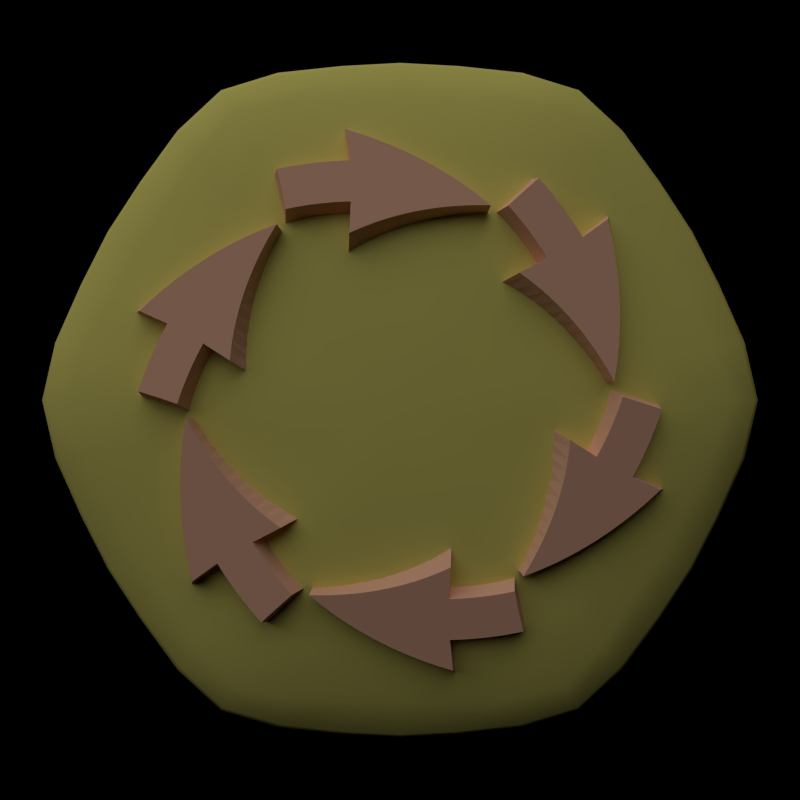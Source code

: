 # Source: hextile_spin.blend  (saved by Blender 2.69.0; exported with 4.5.12 LTS)
import bpy
from mathutils import Matrix  # noqa: F401  (used for matrix-valued properties, if any)

bpy.ops.wm.read_factory_settings(use_empty=True)
scene = bpy.context.scene
scene.name = 'Scene'

# ---- collections
col_collection_1 = bpy.data.collections.new('Collection 1'); scene.collection.children.link(col_collection_1)

# ---- materials (node trees are filled in below, after node groups)
mat_material_001 = bpy.data.materials.new('Material.001')
mat_material_001.alpha_threshold = 0.0
mat_material_001.diffuse_color = (0.04955, 0.04786, 0.04786, 1.0)
mat_material_001.roughness = 0.5
mat_material_001.line_color = (0.0, 0.0, 0.0, 1.0)
mat_material_002 = bpy.data.materials.new('Material.002')
mat_material_002.alpha_threshold = 0.0
mat_material_002.diffuse_color = (0.8288, 0.7539, 0.1928, 1.0)
mat_material_002.roughness = 0.5
mat_material_002.line_color = (0.0, 0.0, 0.0, 1.0)
mat_material = bpy.data.materials.new('Material')
mat_material.alpha_threshold = 0.0
mat_material.diffuse_color = (0.9551, 0.5401, 0.3671, 1.0)
mat_material.roughness = 0.5
mat_material.specular_intensity = 1.0
mat_material.line_color = (0.0, 0.0, 0.0, 1.0)

# ---- material node trees

# ---- cameras
cam_camera = bpy.data.cameras.new('Camera')
cam_camera.passepartout_alpha = 0.2
cam_camera.clip_end = 100.0
cam_camera.lens = 35.0
cam_camera.sensor_width = 32.0
cam_camera.sensor_height = 18.0
cam_camera.show_passepartout = False
cam_camera.show_safe_areas = True
cam_camera.dof.focus_distance = 0.0
cam_camera.dof.aperture_fstop = 128.0

# ---- lights
light_lamp = bpy.data.lights.new('Lamp', 'SUN')
light_lamp.transmission_factor = 0.0
light_lamp.angle = 1.571
light_lamp.energy = 1.0
light_lamp.shadow_buffer_clip_start = 0.5
light_lamp.shadow_soft_size = 1.0
light_lamp.shadow_cascade_max_distance = 1000.0
light_lamp.cycles.use_multiple_importance_sampling = False

# ---- meshes
me_sphere_002 = bpy.data.meshes.new('Sphere.002')
me_sphere_002.from_pydata([(1.51e-08, 7.55e-09, 1.5), (0.8785, 0.3197, 0.5), (0.7557, 0.275, 1.016), (0.4239, 0.1543, 1.368), (0.3456, 0.29, 1.368), (0.616, 0.5169, 1.016), (0.7161, 0.6009, 0.5), (0.4931, 0.8541, 0.5), (0.4365, 0.7561, 1.004), (0.2504, 0.4337, 1.367), (0.07833, 0.4442, 1.368), (0.1396, 0.7919, 1.016), (0.1623, 0.9206, 0.5), (-0.1623, 0.9206, 0.5), (-0.1396, 0.7919, 1.016), (-0.07833, 0.4442, 1.368), (-0.2504, 0.4337, 1.367), (-0.4365, 0.7561, 1.004), (-0.4931, 0.8541, 0.5), (-0.7161, 0.6009, 0.5), (-0.616, 0.5169, 1.016), (-0.3456, 0.29, 1.368), (-0.4239, 0.1543, 1.368), (-0.7557, 0.275, 1.016), (-0.8785, 0.3197, 0.5), (-0.9862, 1.272e-07, 0.5), (-0.873, 1.874e-07, 1.004), (-0.5008, 6.722e-08, 1.367), (-0.4239, -0.1543, 1.368), (-0.7557, -0.275, 1.016), (-0.8785, -0.3197, 0.5), (-0.7161, -0.6009, 0.5), (-0.616, -0.5169, 1.016), (-0.3456, -0.29, 1.368), (-0.2504, -0.4337, 1.367), (-0.4365, -0.7561, 1.004), (-0.4931, -0.8541, 0.5), (-0.1623, -0.9206, 0.5), (-0.1396, -0.7919, 1.016), (-0.07833, -0.4442, 1.368), (0.07833, -0.4442, 1.368), (0.1396, -0.7919, 1.016), (0.1623, -0.9206, 0.5), (0.4931, -0.8541, 0.5), (0.4365, -0.7561, 1.004), (0.2504, -0.4337, 1.367), (0.3456, -0.29, 1.368), (0.616, -0.5169, 1.016), (0.7161, -0.6009, 0.5), (0.8785, -0.3197, 0.5), (0.7557, -0.275, 1.016), (0.4239, -0.1543, 1.368), (0.5008, -1.417e-07, 1.367), (0.873, -2.032e-07, 1.004), (0.9862, -2.61e-07, 0.5), (0.8498, 0.3138, 0.7678), (0.6136, 0.2266, 1.217), (0.3852, 0.2224, 1.369), (0.5031, 0.4181, 1.217), (0.6906, 0.3987, 1.019), (0.6967, 0.5791, 0.7678), (0.8049, 0.4647, 0.5), (0.613, 0.7427, 0.5), (0.5335, 0.6482, 1.018), (0.4781, 0.8282, 0.7618), (0.2994, 0.3641, 1.373), (0.357, 0.6183, 1.212), (0.1657, 0.4413, 1.373), (0.1105, 0.6447, 1.217), (0.2946, 0.7861, 1.018), (0.1532, 0.8929, 0.7678), (0.3367, 0.9022, 0.5), (7.468e-08, 0.9294, 0.5), (8.959e-08, 0.7974, 1.019), (-0.1532, 0.8929, 0.7678), (4.49e-08, 0.4448, 1.369), (-0.1105, 0.6447, 1.217), (-0.1657, 0.4413, 1.373), (-0.357, 0.6183, 1.212), (-0.2946, 0.7861, 1.018), (-0.4781, 0.8282, 0.7618), (-0.3367, 0.9022, 0.5), (-0.613, 0.7427, 0.5), (-0.5335, 0.6482, 1.018), (-0.6967, 0.5791, 0.7678), (-0.2994, 0.3641, 1.373), (-0.5031, 0.4181, 1.217), (-0.3852, 0.2224, 1.369), (-0.6136, 0.2266, 1.217), (-0.6906, 0.3987, 1.019), (-0.8498, 0.3138, 0.7678), (-0.8049, 0.4647, 0.5), (-0.9497, 0.1595, 0.5), (-0.8281, 0.138, 1.018), (-0.9563, 1.532e-07, 0.7618), (-0.465, 0.07719, 1.373), (-0.7139, 1.276e-07, 1.212), (-0.465, -0.07719, 1.373), (-0.6136, -0.2266, 1.217), (-0.8281, -0.138, 1.018), (-0.8498, -0.3138, 0.7678), (-0.9497, -0.1595, 0.5), (-0.8049, -0.4647, 0.5), (-0.6906, -0.3987, 1.019), (-0.6967, -0.5791, 0.7678), (-0.3852, -0.2224, 1.369), (-0.5031, -0.4181, 1.217), (-0.2994, -0.3641, 1.373), (-0.357, -0.6183, 1.212), (-0.5335, -0.6482, 1.018), (-0.4781, -0.8282, 0.7618), (-0.613, -0.7427, 0.5), (-0.3367, -0.9022, 0.5), (-0.2946, -0.7861, 1.018), (-0.1532, -0.8929, 0.7678), (-0.1657, -0.4413, 1.373), (-0.1105, -0.6447, 1.217), (-8.91e-08, -0.4448, 1.369), (0.1105, -0.6447, 1.217), (-1.778e-07, -0.7974, 1.019), (0.1532, -0.8929, 0.7678), (-2.073e-07, -0.9294, 0.5), (0.3367, -0.9022, 0.5), (0.2946, -0.7861, 1.018), (0.4781, -0.8282, 0.7618), (0.1657, -0.4413, 1.373), (0.357, -0.6183, 1.212), (0.2994, -0.3641, 1.373), (0.5031, -0.4181, 1.217), (0.5335, -0.6482, 1.018), (0.6967, -0.5791, 0.7678), (0.613, -0.7427, 0.5), (0.8049, -0.4647, 0.5), (0.6906, -0.3987, 1.019), (0.8498, -0.3138, 0.7678), (0.3852, -0.2224, 1.369), (0.6136, -0.2266, 1.217), (0.465, -0.07719, 1.373), (0.7139, -1.726e-07, 1.212), (0.8281, -0.138, 1.018), (0.9563, -2.324e-07, 0.7618), (0.9497, -0.1595, 0.5), (0.259, -6.711e-08, 1.469), (0.2197, -0.0811, 1.468), (0.1801, -0.1497, 1.468), (0.1295, -0.2243, 1.469), (0.03959, -0.2308, 1.468), (-0.03959, -0.2308, 1.468), (-0.1295, -0.2243, 1.469), (-0.1801, -0.1497, 1.468), (-0.2197, -0.0811, 1.468), (-0.259, 3.739e-08, 1.469), (-0.2197, 0.0811, 1.468), (-0.1801, 0.1497, 1.468), (-0.1295, 0.2243, 1.469), (-0.03959, 0.2308, 1.468), (0.03959, 0.2308, 1.468), (0.1295, 0.2243, 1.469), (0.1801, 0.1497, 1.468), (0.2197, 0.0811, 1.468), (0.465, 0.07719, 1.373), (0.8281, 0.138, 1.018), (0.9497, 0.1595, 0.5), (0.9188, 0.1554, 0.7669), (0.6715, 0.1135, 1.223), (0.5604, 0.3235, 1.219), (0.7799, 0.4503, 0.7699), (0.594, 0.718, 0.7669), (0.4341, 0.5248, 1.223), (0.2374, 0.6383, 1.223), (0.3248, 0.8734, 0.7669), (8.958e-08, 0.9005, 0.7699), (5.98e-08, 0.647, 1.219), (-0.2374, 0.6383, 1.223), (-0.3248, 0.8734, 0.7669), (-0.594, 0.718, 0.7669), (-0.4341, 0.5248, 1.223), (-0.5604, 0.3235, 1.219), (-0.7799, 0.4503, 0.7699), (-0.9188, 0.1554, 0.7669), (-0.6715, 0.1135, 1.223), (-0.6715, -0.1135, 1.223), (-0.9188, -0.1554, 0.7669), (-0.7799, -0.4503, 0.7699), (-0.5604, -0.3235, 1.219), (-0.4341, -0.5248, 1.223), (-0.594, -0.718, 0.7669), (-0.3248, -0.8734, 0.7669), (-0.2374, -0.6383, 1.223), (-1.339e-07, -0.647, 1.219), (-1.786e-07, -0.9005, 0.7699), (0.3248, -0.8734, 0.7669), (0.2374, -0.6383, 1.223), (0.4341, -0.5248, 1.223), (0.594, -0.718, 0.7669), (0.7799, -0.4503, 0.7699), (0.5604, -0.3235, 1.219), (0.6715, -0.1135, 1.223), (0.9188, -0.1554, 0.7669), (0.6715, -0.1135, -1.223), (0.9188, -0.1554, -0.7669), (0.7799, -0.4503, -0.7699), (0.5604, -0.3235, -1.219), (0.4341, -0.5248, -1.223), (0.594, -0.718, -0.7669), (0.3248, -0.8734, -0.7669), (0.2374, -0.6383, -1.223), (-1.785e-07, -0.647, -1.219), (-2.227e-07, -0.9005, -0.7699), (-0.3248, -0.8734, -0.7669), (-0.2374, -0.6383, -1.223), (-0.4341, -0.5248, -1.223), (-0.594, -0.718, -0.7669), (-0.7799, -0.4503, -0.7699), (-0.5604, -0.3235, -1.219), (-0.6715, -0.1135, -1.223), (-0.9188, -0.1554, -0.7669), (-0.9188, 0.1554, -0.7669), (-0.6715, 0.1135, -1.223), (-0.5604, 0.3235, -1.219), (-0.7799, 0.4503, -0.7699), (-0.594, 0.718, -0.7669), (-0.4341, 0.5248, -1.223), (-0.2374, 0.6383, -1.223), (-0.3248, 0.8734, -0.7669), (2.959e-08, 0.9005, -0.7699), (3.705e-08, 0.647, -1.219), (0.2374, 0.6383, -1.223), (0.3248, 0.8734, -0.7669), (0.594, 0.718, -0.7669), (0.4341, 0.5248, -1.223), (0.5604, 0.3235, -1.219), (0.7799, 0.4503, -0.7699), (0.9188, 0.1554, -0.7669), (0.6715, 0.1135, -1.223), (0.465, 0.07719, -1.373), (0.2197, 0.0811, -1.468), (0.8281, 0.138, -1.018), (0.9497, 0.1595, -0.5), (0.1801, 0.1497, -1.468), (0.1295, 0.2243, -1.469), (0.03959, 0.2308, -1.468), (-0.03959, 0.2308, -1.468), (-0.1295, 0.2243, -1.469), (-0.1801, 0.1497, -1.468), (-0.2197, 0.0811, -1.468), (-0.259, 1.139e-08, -1.469), (-0.1801, -0.1497, -1.468), (-0.1295, -0.2243, -1.469), (-0.03959, -0.2308, -1.468), (0.03959, -0.2308, -1.468), (0.1295, -0.2243, -1.469), (0.1801, -0.1497, -1.468), (0.2197, -0.0811, -1.468), (0.259, -1.23e-07, -1.469), (0.465, -0.07719, -1.373), (0.7139, -2.025e-07, -1.212), (0.8281, -0.138, -1.018), (0.9563, -2.485e-07, -0.7618), (0.9497, -0.1595, -0.5), (0.8498, -0.3138, -0.7678), (0.8049, -0.4647, -0.5), (0.6136, -0.2266, -1.217), (0.6906, -0.3987, -1.019), (0.3852, -0.2224, -1.369), (0.2994, -0.3641, -1.373), (0.5031, -0.4181, -1.217), (0.5335, -0.6482, -1.018), (0.6967, -0.5791, -0.7678), (0.613, -0.7427, -0.5), (0.4781, -0.8282, -0.7618), (0.3367, -0.9022, -0.5), (0.357, -0.6183, -1.212), (0.2946, -0.7861, -1.018), (0.1657, -0.4413, -1.373), (-1.343e-07, -0.4448, -1.369), (0.1105, -0.6447, -1.217), (-2.229e-07, -0.7974, -1.019), (0.1532, -0.8929, -0.7678), (-2.375e-07, -0.9294, -0.5), (-0.1532, -0.8929, -0.7678), (-0.3367, -0.9022, -0.5), (-0.1105, -0.6447, -1.217), (-0.2946, -0.7861, -1.018), (-0.1657, -0.4413, -1.373), (-0.2994, -0.3641, -1.373), (-0.357, -0.6183, -1.212), (-0.5335, -0.6482, -1.018), (-0.4781, -0.8282, -0.7618), (-0.613, -0.7427, -0.5), (-0.6967, -0.5791, -0.7678), (-0.8049, -0.4647, -0.5), (-0.5031, -0.4181, -1.217), (-0.6906, -0.3987, -1.019), (-0.3852, -0.2224, -1.369), (-0.2197, -0.0811, -1.468), (-0.465, -0.07719, -1.373), (-0.6136, -0.2266, -1.217), (-0.8281, -0.138, -1.018), (-0.8498, -0.3138, -0.7678), (-0.9497, -0.1595, -0.5), (-0.9563, 1.242e-07, -0.7618), (-0.9497, 0.1595, -0.5), (-0.7139, 1.122e-07, -1.212), (-0.8281, 0.138, -1.018), (-0.465, 0.07719, -1.373), (-0.3852, 0.2224, -1.369), (-0.6136, 0.2266, -1.217), (-0.6906, 0.3987, -1.019), (-0.8498, 0.3138, -0.7678), (-0.8049, 0.4647, -0.5), (-0.6967, 0.5791, -0.7678), (-0.613, 0.7427, -0.5), (-0.5031, 0.4181, -1.217), (-0.5335, 0.6482, -1.018), (-0.2994, 0.3641, -1.373), (-0.1657, 0.4413, -1.373), (-0.357, 0.6183, -1.212), (-0.2946, 0.7861, -1.018), (-0.4781, 0.8282, -0.7618), (-0.3367, 0.9022, -0.5), (-0.1532, 0.8929, -0.7678), (4.448e-08, 0.9294, -0.5), (-0.1105, 0.6447, -1.217), (2.959e-08, 0.7974, -1.019), (3.705e-08, 0.4448, -1.369), (0.1657, 0.4413, -1.373), (0.1105, 0.6447, -1.217), (0.2946, 0.7861, -1.018), (0.1532, 0.8929, -0.7678), (0.3367, 0.9022, -0.5), (0.4781, 0.8282, -0.7618), (0.613, 0.7427, -0.5), (0.357, 0.6183, -1.212), (0.5335, 0.6482, -1.018), (0.2994, 0.3641, -1.373), (0.3852, 0.2224, -1.369), (0.5031, 0.4181, -1.217), (0.6906, 0.3987, -1.019), (0.6967, 0.5791, -0.7678), (0.8049, 0.4647, -0.5), (0.8498, 0.3138, -0.7678), (0.6136, 0.2266, -1.217), (0.5008, -1.867e-07, -1.367), (0.873, -2.183e-07, -1.004), (0.9862, -2.761e-07, -0.5), (0.8785, -0.3197, -0.5), (0.7557, -0.275, -1.016), (0.4239, -0.1543, -1.368), (0.3456, -0.29, -1.368), (0.616, -0.5169, -1.016), (0.7161, -0.6009, -0.5), (0.4931, -0.8541, -0.5), (0.4365, -0.7561, -1.004), (0.2504, -0.4337, -1.367), (0.07833, -0.4442, -1.368), (0.1396, -0.7919, -1.016), (0.1623, -0.9206, -0.5), (-0.1623, -0.9206, -0.5), (-0.1396, -0.7919, -1.016), (-0.07833, -0.4442, -1.368), (-0.2504, -0.4337, -1.367), (-0.4365, -0.7561, -1.004), (-0.4931, -0.8541, -0.5), (-0.7161, -0.6009, -0.5), (-0.616, -0.5169, -1.016), (-0.3456, -0.29, -1.368), (-1.57e-07, -5.919e-08, -1.5), (-0.4239, -0.1543, -1.368), (-0.7557, -0.275, -1.016), (-0.8785, -0.3197, -0.5), (-0.9862, 1.121e-07, -0.5), (-0.873, 1.423e-07, -1.004), (-0.5008, 8.197e-08, -1.367), (-0.4239, 0.1543, -1.368), (-0.7557, 0.275, -1.016), (-0.8785, 0.3197, -0.5), (-0.7161, 0.6009, -0.5), (-0.616, 0.5169, -1.016), (-0.3456, 0.29, -1.368), (-0.2504, 0.4337, -1.367), (-0.4365, 0.7561, -1.004), (-0.4931, 0.8541, -0.5), (-0.1623, 0.9206, -0.5), (-0.1396, 0.7919, -1.016), (-0.07833, 0.4442, -1.368), (0.07833, 0.4442, -1.368), (0.1396, 0.7919, -1.016), (0.1623, 0.9206, -0.5), (0.4931, 0.8541, -0.5), (0.4365, 0.7561, -1.004), (0.2504, 0.4337, -1.367), (0.3456, 0.29, -1.368), (0.616, 0.5169, -1.016), (0.7161, 0.6009, -0.5), (0.8785, 0.3197, -0.5), (0.7557, 0.275, -1.016), (0.4239, 0.1543, -1.368), (0.8785, 0.3197, 0.0), (0.8049, 0.4647, 0.0), (0.7161, 0.6009, 0.0), (0.3367, 0.9022, 0.0), (-0.8049, 0.4647, 0.0), (-0.8785, 0.3197, 0.0), (-0.9497, 0.1595, 0.0), (-0.9862, 1.196e-07, 0.0), (-0.9497, -0.1595, 0.0), (-0.8785, -0.3197, 0.0), (-0.8049, -0.4647, 0.0), (-0.4931, -0.8541, 0.0), (-0.3367, -0.9022, 0.0), (-2.224e-07, -0.9294, 0.0), (0.1623, -0.9206, 0.0), (0.3367, -0.9022, 0.0), (0.4931, -0.8541, 0.0), (0.8049, -0.4647, 0.0), (0.8785, -0.3197, 0.0), (0.9497, -0.1595, 0.0), (0.9862, -2.686e-07, 0.0), (0.9497, 0.1595, 0.0), (0.7161, -0.6009, 0.0), (0.613, -0.7427, 0.0), (-0.1623, -0.9206, 0.0), (-0.613, -0.7427, 0.0), (-0.7161, -0.6009, 0.0), (-0.7161, 0.6009, 0.0), (-0.613, 0.7427, 0.0), (-0.4931, 0.8541, 0.0), (-0.3367, 0.9022, 0.0), (-0.1623, 0.9206, 0.0), (5.958e-08, 0.9294, 0.0), (0.1623, 0.9206, 0.0), (0.4931, 0.8541, 0.0), (0.613, 0.7427, 0.0)], [], [(162, 1, 55, 163), (54, 162, 163, 140), (163, 55, 2, 161), (140, 163, 161, 53), (161, 2, 56, 164), (53, 161, 164, 138), (164, 56, 3, 160), (138, 164, 160, 52), (160, 3, 159), (159, 142, 160), (52, 160, 142), (159, 0, 142), (57, 4, 158), (158, 159, 57), (3, 57, 159), (158, 0, 159), (59, 5, 58, 165), (2, 59, 165, 56), (165, 58, 4, 57), (56, 165, 57, 3), (61, 6, 60, 166), (1, 61, 166, 55), (166, 60, 5, 59), (55, 166, 59, 2), (62, 7, 64, 167), (6, 62, 167, 60), (167, 64, 8, 63), (60, 167, 63, 5), (63, 8, 66, 168), (5, 63, 168, 58), (168, 66, 9, 65), (58, 168, 65, 4), (65, 9, 157), (157, 158, 65), (4, 65, 158), (157, 0, 158), (67, 10, 156), (156, 157, 67), (9, 67, 157), (156, 0, 157), (69, 11, 68, 169), (8, 69, 169, 66), (169, 68, 10, 67), (66, 169, 67, 9), (71, 12, 70, 170), (7, 71, 170, 64), (170, 70, 11, 69), (64, 170, 69, 8), (72, 13, 74, 171), (12, 72, 171, 70), (171, 74, 14, 73), (70, 171, 73, 11), (73, 14, 76, 172), (11, 73, 172, 68), (172, 76, 15, 75), (68, 172, 75, 10), (75, 15, 155), (155, 156, 75), (10, 75, 156), (155, 0, 156), (77, 16, 154), (154, 155, 77), (15, 77, 155), (154, 0, 155), (79, 17, 78, 173), (14, 79, 173, 76), (173, 78, 16, 77), (76, 173, 77, 15), (81, 18, 80, 174), (13, 81, 174, 74), (174, 80, 17, 79), (74, 174, 79, 14), (82, 19, 84, 175), (18, 82, 175, 80), (175, 84, 20, 83), (80, 175, 83, 17), (83, 20, 86, 176), (17, 83, 176, 78), (176, 86, 21, 85), (78, 176, 85, 16), (85, 21, 153), (153, 154, 85), (16, 85, 154), (153, 0, 154), (87, 22, 152), (152, 153, 87), (21, 87, 153), (152, 0, 153), (89, 23, 88, 177), (20, 89, 177, 86), (177, 88, 22, 87), (86, 177, 87, 21), (91, 24, 90, 178), (19, 91, 178, 84), (178, 90, 23, 89), (84, 178, 89, 20), (92, 25, 94, 179), (24, 92, 179, 90), (179, 94, 26, 93), (90, 179, 93, 23), (93, 26, 96, 180), (23, 93, 180, 88), (180, 96, 27, 95), (88, 180, 95, 22), (95, 27, 151), (151, 152, 95), (22, 95, 152), (151, 0, 152), (97, 28, 150), (150, 151, 97), (27, 97, 151), (150, 0, 151), (99, 29, 98, 181), (26, 99, 181, 96), (181, 98, 28, 97), (96, 181, 97, 27), (101, 30, 100, 182), (25, 101, 182, 94), (182, 100, 29, 99), (94, 182, 99, 26), (102, 31, 104, 183), (30, 102, 183, 100), (183, 104, 32, 103), (100, 183, 103, 29), (103, 32, 106, 184), (29, 103, 184, 98), (184, 106, 33, 105), (98, 184, 105, 28), (105, 33, 149), (149, 150, 105), (28, 105, 150), (149, 0, 150), (107, 34, 148), (148, 149, 107), (33, 107, 149), (148, 0, 149), (109, 35, 108, 185), (32, 109, 185, 106), (185, 108, 34, 107), (106, 185, 107, 33), (111, 36, 110, 186), (31, 111, 186, 104), (186, 110, 35, 109), (104, 186, 109, 32), (112, 37, 114, 187), (36, 112, 187, 110), (187, 114, 38, 113), (110, 187, 113, 35), (113, 38, 116, 188), (35, 113, 188, 108), (188, 116, 39, 115), (108, 188, 115, 34), (115, 39, 147), (147, 148, 115), (34, 115, 148), (147, 0, 148), (117, 40, 146), (146, 147, 117), (39, 117, 147), (146, 0, 147), (119, 41, 118, 189), (38, 119, 189, 116), (189, 118, 40, 117), (116, 189, 117, 39), (121, 42, 120, 190), (37, 121, 190, 114), (190, 120, 41, 119), (114, 190, 119, 38), (122, 43, 124, 191), (42, 122, 191, 120), (191, 124, 44, 123), (120, 191, 123, 41), (123, 44, 126, 192), (41, 123, 192, 118), (192, 126, 45, 125), (118, 192, 125, 40), (125, 45, 145), (145, 146, 125), (40, 125, 146), (145, 0, 146), (127, 46, 144), (144, 145, 127), (45, 127, 145), (144, 0, 145), (129, 47, 128, 193), (44, 129, 193, 126), (193, 128, 46, 127), (126, 193, 127, 45), (131, 48, 130, 194), (43, 131, 194, 124), (194, 130, 47, 129), (124, 194, 129, 44), (132, 49, 134, 195), (48, 132, 195, 130), (195, 134, 50, 133), (130, 195, 133, 47), (133, 50, 136, 196), (47, 133, 196, 128), (196, 136, 51, 135), (128, 196, 135, 46), (135, 51, 143), (143, 144, 135), (46, 135, 144), (143, 0, 144), (137, 52, 142), (142, 143, 137), (51, 137, 143), (142, 0, 143), (139, 53, 138, 197), (50, 139, 197, 136), (197, 138, 52, 137), (136, 197, 137, 51), (141, 54, 140, 198), (49, 141, 198, 134), (198, 140, 53, 139), (134, 198, 139, 50), (255, 254, 343), (348, 253, 255), (254, 255, 253), (253, 367, 254), (262, 199, 257, 347), (199, 256, 344, 257), (348, 255, 199, 262), (255, 343, 256, 199), (260, 200, 259, 346), (200, 258, 345, 259), (347, 257, 200, 260), (257, 344, 258, 200), (268, 201, 261, 351), (201, 260, 346, 261), (350, 263, 201, 268), (263, 347, 260, 201), (266, 202, 263, 350), (202, 262, 347, 263), (349, 264, 202, 266), (264, 348, 262, 202), (264, 253, 348), (349, 252, 264), (253, 264, 252), (252, 367, 253), (265, 252, 349), (354, 251, 265), (252, 265, 251), (251, 367, 252), (272, 203, 267, 353), (203, 266, 350, 267), (354, 265, 203, 272), (265, 349, 266, 203), (270, 204, 269, 352), (204, 268, 351, 269), (353, 267, 204, 270), (267, 350, 268, 204), (278, 205, 271, 357), (205, 270, 352, 271), (356, 273, 205, 278), (273, 353, 270, 205), (276, 206, 273, 356), (206, 272, 353, 273), (355, 274, 206, 276), (274, 354, 272, 206), (274, 251, 354), (355, 250, 274), (251, 274, 250), (250, 367, 251), (275, 250, 355), (360, 249, 275), (250, 275, 249), (249, 367, 250), (282, 207, 277, 359), (207, 276, 356, 277), (360, 275, 207, 282), (275, 355, 276, 207), (280, 208, 279, 358), (208, 278, 357, 279), (359, 277, 208, 280), (277, 356, 278, 208), (288, 209, 281, 363), (209, 280, 358, 281), (362, 283, 209, 288), (283, 359, 280, 209), (286, 210, 283, 362), (210, 282, 359, 283), (361, 284, 210, 286), (284, 360, 282, 210), (284, 249, 360), (361, 248, 284), (249, 284, 248), (248, 367, 249), (285, 248, 361), (366, 247, 285), (248, 285, 247), (247, 367, 248), (292, 211, 287, 365), (211, 286, 362, 287), (366, 285, 211, 292), (285, 361, 286, 211), (290, 212, 289, 364), (212, 288, 363, 289), (365, 287, 212, 290), (287, 362, 288, 212), (299, 213, 291, 370), (213, 290, 364, 291), (369, 293, 213, 299), (293, 365, 290, 213), (297, 214, 293, 369), (214, 292, 365, 293), (368, 294, 214, 297), (294, 366, 292, 214), (294, 247, 366), (368, 295, 294), (247, 294, 295), (295, 367, 247), (296, 295, 368), (373, 246, 296), (295, 296, 246), (246, 367, 295), (303, 215, 298, 372), (215, 297, 369, 298), (373, 296, 215, 303), (296, 368, 297, 215), (301, 216, 300, 371), (216, 299, 370, 300), (372, 298, 216, 301), (298, 369, 299, 216), (309, 217, 302, 376), (217, 301, 371, 302), (375, 304, 217, 309), (304, 372, 301, 217), (307, 218, 304, 375), (218, 303, 372, 304), (374, 305, 218, 307), (305, 373, 303, 218), (305, 246, 373), (374, 245, 305), (246, 305, 245), (245, 367, 246), (306, 245, 374), (379, 244, 306), (245, 306, 244), (244, 367, 245), (313, 219, 308, 378), (219, 307, 375, 308), (379, 306, 219, 313), (306, 374, 307, 219), (311, 220, 310, 377), (220, 309, 376, 310), (378, 308, 220, 311), (308, 375, 309, 220), (319, 221, 312, 382), (221, 311, 377, 312), (381, 314, 221, 319), (314, 378, 311, 221), (317, 222, 314, 381), (222, 313, 378, 314), (380, 315, 222, 317), (315, 379, 313, 222), (315, 244, 379), (380, 243, 315), (244, 315, 243), (243, 367, 244), (316, 243, 380), (385, 242, 316), (243, 316, 242), (242, 367, 243), (323, 223, 318, 384), (223, 317, 381, 318), (385, 316, 223, 323), (316, 380, 317, 223), (321, 224, 320, 383), (224, 319, 382, 320), (384, 318, 224, 321), (318, 381, 319, 224), (329, 225, 322, 388), (225, 321, 383, 322), (387, 324, 225, 329), (324, 384, 321, 225), (327, 226, 324, 387), (226, 323, 384, 324), (386, 325, 226, 327), (325, 385, 323, 226), (325, 242, 385), (386, 241, 325), (242, 325, 241), (241, 367, 242), (326, 241, 386), (391, 240, 326), (241, 326, 240), (240, 367, 241), (333, 227, 328, 390), (227, 327, 387, 328), (391, 326, 227, 333), (326, 386, 327, 227), (331, 228, 330, 389), (228, 329, 388, 330), (390, 328, 228, 331), (328, 387, 329, 228), (339, 229, 332, 394), (229, 331, 389, 332), (393, 334, 229, 339), (334, 390, 331, 229), (337, 230, 334, 393), (230, 333, 390, 334), (392, 335, 230, 337), (335, 391, 333, 230), (335, 240, 391), (392, 239, 335), (240, 335, 239), (239, 367, 240), (336, 239, 392), (397, 236, 336), (239, 336, 236), (236, 367, 239), (342, 231, 338, 396), (231, 337, 393, 338), (397, 336, 231, 342), (336, 392, 337, 231), (341, 232, 340, 395), (232, 339, 394, 340), (396, 338, 232, 341), (338, 393, 339, 232), (258, 233, 238, 345), (233, 341, 395, 238), (344, 237, 233, 258), (237, 396, 341, 233), (256, 234, 237, 344), (234, 342, 396, 237), (343, 235, 234, 256), (235, 397, 342, 234), (235, 236, 397), (343, 254, 235), (236, 235, 254), (254, 367, 236), (61, 1, 398, 399), (6, 61, 399, 400), (62, 6, 400, 433), (7, 62, 433, 432), (71, 7, 432, 401), (12, 71, 401, 431), (72, 12, 431, 430), (13, 72, 430, 429), (81, 13, 429, 428), (18, 81, 428, 427), (82, 18, 427, 426), (19, 82, 426, 425), (91, 19, 425, 402), (24, 91, 402, 403), (92, 24, 403, 404), (25, 92, 404, 405), (101, 25, 405, 406), (30, 101, 406, 407), (102, 30, 407, 408), (31, 102, 408, 424), (111, 31, 424, 423), (36, 111, 423, 409), (112, 36, 409, 410), (37, 112, 410, 422), (121, 37, 422, 411), (42, 121, 411, 412), (122, 42, 412, 413), (43, 122, 413, 414), (131, 43, 414, 421), (48, 131, 421, 420), (132, 48, 420, 415), (49, 132, 415, 416), (141, 49, 416, 417), (54, 141, 417, 418), (1, 162, 419, 398), (162, 54, 418, 419), (345, 238, 419, 418), (238, 395, 398, 419), (259, 345, 418, 417), (346, 259, 417, 416), (261, 346, 416, 415), (351, 261, 415, 420), (269, 351, 420, 421), (352, 269, 421, 414), (271, 352, 414, 413), (357, 271, 413, 412), (279, 357, 412, 411), (358, 279, 411, 422), (281, 358, 422, 410), (363, 281, 410, 409), (289, 363, 409, 423), (364, 289, 423, 424), (291, 364, 424, 408), (370, 291, 408, 407), (300, 370, 407, 406), (371, 300, 406, 405), (302, 371, 405, 404), (376, 302, 404, 403), (310, 376, 403, 402), (377, 310, 402, 425), (312, 377, 425, 426), (382, 312, 426, 427), (320, 382, 427, 428), (383, 320, 428, 429), (322, 383, 429, 430), (388, 322, 430, 431), (330, 388, 431, 401), (389, 330, 401, 432), (332, 389, 432, 433), (394, 332, 433, 400), (340, 394, 400, 399), (395, 340, 399, 398)])
me_sphere_002.polygons.foreach_set('use_smooth', [True] * 504)
me_sphere_002.polygons.foreach_set('material_index', [1, 1, 1, 1, 1, 1, 1, 1, 1, 1, 1, 1, 1, 1, 1, 1, 1, 1, 1, 1, 1, 1, 1, 1, 1, 1, 1, 1, 1, 1, 1, 1, 1, 1, 1, 1, 1, 1, 1, 1, 1, 1, 1, 1, 1, 1, 1, 1, 1, 1, 1, 1, 1, 1, 1, 1, 1, 1, 1, 1, 1, 1, 1, 1, 1, 1, 1, 1, 1, 1, 1, 1, 1, 1, 1, 1, 1, 1, 1, 1, 1, 1, 1, 1, 1, 1, 1, 1, 1, 1, 1, 1, 1, 1, 1, 1, 1, 1, 1, 1, 1, 1, 1, 1, 1, 1, 1, 1, 1, 1, 1, 1, 1, 1, 1, 1, 1, 1, 1, 1, 1, 1, 1, 1, 1, 1, 1, 1, 1, 1, 1, 1, 1, 1, 1, 1, 1, 1, 1, 1, 1, 1, 1, 1, 1, 1, 1, 1, 1, 1, 1, 1, 1, 1, 1, 1, 1, 1, 1, 1, 1, 1, 1, 1, 1, 1, 1, 1, 1, 1, 1, 1, 1, 1, 1, 1, 1, 1, 1, 1, 1, 1, 1, 1, 1, 1, 1, 1, 1, 1, 1, 1, 1, 1, 1, 1, 1, 1, 1, 1, 1, 1, 1, 1, 1, 1, 1, 1, 1, 1, 1, 1, 1, 1, 1, 1, 0, 0, 0, 0, 0, 0, 0, 0, 0, 0, 0, 0, 0, 0, 0, 0, 0, 0, 0, 0, 0, 0, 0, 0, 0, 0, 0, 0, 0, 0, 0, 0, 0, 0, 0, 0, 0, 0, 0, 0, 0, 0, 0, 0, 0, 0, 0, 0, 0, 0, 0, 0, 0, 0, 0, 0, 0, 0, 0, 0, 0, 0, 0, 0, 0, 0, 0, 0, 0, 0, 0, 0, 0, 0, 0, 0, 0, 0, 0, 0, 0, 0, 0, 0, 0, 0, 0, 0, 0, 0, 0, 0, 0, 0, 0, 0, 0, 0, 0, 0, 0, 0, 0, 0, 0, 0, 0, 0, 0, 0, 0, 0, 0, 0, 0, 0, 0, 0, 0, 0, 0, 0, 0, 0, 0, 0, 0, 0, 0, 0, 0, 0, 0, 0, 0, 0, 0, 0, 0, 0, 0, 0, 0, 0, 0, 0, 0, 0, 0, 0, 0, 0, 0, 0, 0, 0, 0, 0, 0, 0, 0, 0, 0, 0, 0, 0, 0, 0, 0, 0, 0, 0, 0, 0, 0, 0, 0, 0, 0, 0, 0, 0, 0, 0, 0, 0, 0, 0, 0, 0, 0, 0, 0, 0, 0, 0, 0, 0, 0, 0, 0, 0, 0, 0, 0, 0, 0, 0, 0, 0, 0, 0, 0, 0, 0, 0, 1, 1, 1, 1, 1, 1, 1, 1, 1, 1, 1, 1, 1, 1, 1, 1, 1, 1, 1, 1, 1, 1, 1, 1, 1, 1, 1, 1, 1, 1, 1, 1, 1, 1, 1, 1, 0, 0, 0, 0, 0, 0, 0, 0, 0, 0, 0, 0, 0, 0, 0, 0, 0, 0, 0, 0, 0, 0, 0, 0, 0, 0, 0, 0, 0, 0, 0, 0, 0, 0, 0, 0])
me_sphere_002.materials.append(mat_material_001)
me_sphere_002.materials.append(mat_material_002)
me_sphere_002.use_remesh_preserve_volume = False
me_sphere_002.use_remesh_preserve_attributes = False
me_sphere_002.use_mirror_vertex_groups = False
me_sphere_002.update()
me_cube_016 = bpy.data.meshes.new('Cube.016')
me_cube_016.from_pydata([(-0.05858, -0.3258, -0.3774), (-0.3154, -0.3258, -0.7491), (0.3809, -0.3258, -0.1827), (0.9968, -0.3258, 0.7023), (0.6365, -0.3258, 0.2729), (0.4951, -0.3258, 0.04654), (0.2934, -0.3258, -0.4113), (-0.195, -0.3258, -0.5607), (0.8043, -0.3258, 0.4927), (0.4346, -0.3258, -0.06794), (0.3338, -0.3258, -0.2973), (-0.2573, -0.3258, -0.6543), (0.8976, -0.3258, 0.599), (0.5624, -0.3258, 0.1603), (0.01562, -0.3258, -0.2884), (-0.1288, -0.3258, -0.4683), (0.7171, -0.3258, 0.3839), (0.4069, -0.3258, -0.1253), (0.3565, -0.3258, -0.24), (-0.2868, -0.3258, -0.7016), (0.9465, -0.3258, 0.6511), (0.5986, -0.3258, 0.2168), (-0.02197, -0.3258, -0.3326), (-0.0942, -0.3258, -0.4226), (0.676, -0.3258, 0.3286), (0.464, -0.3258, -0.01064), (0.3128, -0.3258, -0.3544), (-0.2267, -0.3258, -0.6074), (0.8502, -0.3258, 0.5462), (0.5279, -0.3258, 0.1035), (0.05418, -0.3258, -0.2446), (-0.1624, -0.3258, -0.5143), (0.7599, -0.3258, 0.4386), (0.2756, -0.3258, -0.4679), (-0.4916, -0.3258, -0.641), (-0.3809, -0.3258, -0.1187), (-0.6714, -0.3258, -0.539), (-0.16, -0.3258, 0.3976), (0.4149, -0.3258, 0.602), (0.1247, -0.3258, 0.5122), (-0.4363, -0.3258, 0.2602), (-0.5353, -0.3258, -0.3259), (0.707, -0.3258, 0.6656), (-0.01855, -0.3258, 0.4579), (-0.2994, -0.3258, 0.3317), (-0.6056, -0.3258, -0.4319), (0.8525, -0.3258, 0.6873), (0.2694, -0.3258, 0.5603), (-0.297, -0.3258, -0.01801), (-0.4604, -0.3258, -0.2215), (0.561, -0.3258, 0.6371), (-0.08955, -0.3258, 0.4285), (-0.23, -0.3258, 0.3654), (-0.6391, -0.3258, -0.4853), (0.9248, -0.3258, 0.6957), (0.3421, -0.3258, 0.5819), (-0.3395, -0.3258, -0.06809), (-0.4212, -0.3258, -0.1699), (0.488, -0.3258, 0.6204), (0.05289, -0.3258, 0.4858), (-0.3682, -0.3258, 0.2966), (-0.571, -0.3258, -0.3787), (0.7799, -0.3258, 0.6773), (0.1969, -0.3258, 0.537), (-0.2534, -0.3258, 0.03149), (-0.4984, -0.3258, -0.2735), (0.6341, -0.3258, 0.6522), (-0.5037, -0.3258, 0.2224), (-0.03, 0.331, -0.4527), (-0.2831, 0.331, -0.8313), (0.4527, 0.331, -0.2973), (0.6575, 0.331, 0.207), (0.5397, 0.331, -0.04533), (0.396, 0.331, -0.5451), (-0.1647, 0.331, -0.6391), (0.8058, 0.331, 0.4555), (0.4924, 0.331, -0.1716), (0.4206, 0.331, -0.4219), (-0.226, 0.331, -0.7346), (0.8911, 0.331, 0.577), (0.5947, 0.331, 0.08104), (0.04342, 0.331, -0.3623), (-0.09941, 0.331, -0.5451), (0.7279, 0.331, 0.332), (0.4716, 0.331, -0.2346), (0.4357, 0.331, -0.3598), (-0.2551, 0.331, -0.7828), (0.9364, 0.331, 0.6369), (0.6251, 0.331, 0.1441), (0.006211, 0.331, -0.4072), (-0.06521, 0.331, -0.4987), (0.6917, 0.331, 0.2696), (0.515, 0.331, -0.1085), (0.4074, 0.331, -0.4837), (-0.1959, 0.331, -0.6867), (0.8476, 0.331, 0.5166), (0.5662, 0.331, 0.01787), (0.08162, 0.331, -0.3178), (-0.1326, 0.331, -0.5919), (0.7659, 0.331, 0.394), (0.3863, 0.331, -0.6059), (-0.5231, 0.331, -0.6953), (-0.4647, 0.331, -0.1132), (-0.763, 0.331, -0.5594), (-0.2761, 0.331, 0.4707), (0.9833, 0.331, 0.696), (0.3591, 0.331, 0.6443), (0.04065, 0.331, 0.5724), (-0.5875, 0.331, 0.3406), (-0.6235, 0.331, -0.3329), (0.6749, 0.331, 0.6855), (-0.1182, 0.331, 0.5251), (-0.4327, 0.331, 0.4091), (-0.6957, 0.331, -0.4454), (0.8304, 0.331, 0.6946), (0.1999, 0.331, 0.6121), (-0.3782, 0.331, -0.006588), (-0.5465, 0.331, -0.222), (0.5176, 0.331, 0.6688), (-0.1973, 0.331, 0.4988), (-0.3546, 0.331, 0.4407), (-0.73, 0.331, -0.5022), (0.9072, 0.331, 0.6963), (0.2796, 0.331, 0.6291), (-0.4221, 0.331, -0.05958), (-0.5062, 0.331, -0.1673), (0.4385, 0.331, 0.6575), (-0.03886, 0.331, 0.5497), (-0.5103, 0.331, 0.3757), (-0.6602, 0.331, -0.389), (0.7529, 0.331, 0.691), (0.1203, 0.331, 0.5932), (-0.3332, 0.331, 0.04576), (-0.5856, 0.331, -0.2772), (0.5965, 0.331, 0.6781), (-0.664, 0.331, 0.3038)], [], [(0, 35, 56, 22), (15, 49, 57, 23), (5, 39, 63, 29), (14, 48, 64, 30), (12, 46, 54, 20), (1, 36, 53, 19), (6, 40, 60, 26), (11, 45, 61, 27), (9, 43, 51, 17), (0, 35, 57, 23), (16, 50, 58, 24), (15, 49, 65, 31), (13, 47, 55, 21), (7, 41, 61, 27), (12, 46, 62, 28), (10, 44, 52, 18), (2, 37, 51, 17), (4, 38, 58, 24), (9, 43, 59, 25), (7, 41, 65, 31), (16, 50, 66, 32), (14, 48, 56, 22), (4, 38, 55, 21), (13, 47, 63, 29), (8, 42, 62, 28), (2, 37, 52, 18), (11, 45, 53, 19), (5, 39, 59, 25), (10, 44, 60, 26), (8, 42, 66, 32), (68, 89, 124, 102), (82, 90, 125, 117), (72, 96, 131, 107), (81, 97, 132, 116), (79, 87, 122, 114), (69, 86, 121, 103), (73, 93, 128, 108), (78, 94, 129, 113), (76, 84, 119, 111), (68, 90, 125, 102), (83, 91, 126, 118), (82, 98, 133, 117), (80, 88, 123, 115), (74, 94, 129, 109), (79, 95, 130, 114), (77, 85, 120, 112), (70, 84, 119, 104), (71, 91, 126, 106), (76, 92, 127, 111), (74, 98, 133, 109), (83, 99, 134, 118), (81, 89, 124, 116), (71, 88, 123, 106), (80, 96, 131, 115), (75, 95, 130, 110), (70, 85, 120, 104), (78, 86, 121, 113), (72, 92, 127, 107), (77, 93, 128, 112), (75, 99, 134, 110), (8, 28, 95, 75), (65, 41, 109, 133), (64, 48, 116, 132), (11, 27, 94, 78), (4, 21, 88, 71), (58, 38, 106, 126), (57, 49, 117, 125), (12, 20, 87, 79), (51, 37, 104, 119), (5, 29, 96, 72), (66, 42, 110, 134), (65, 49, 117, 133), (12, 28, 95, 79), (0, 22, 89, 68), (59, 39, 107, 127), (58, 50, 118, 126), (13, 21, 88, 80), (52, 37, 104, 120), (51, 43, 111, 119), (6, 33, 100, 73), (66, 50, 118, 134), (13, 29, 96, 80), (60, 40, 108, 128), (0, 23, 90, 68), (59, 43, 111, 127), (14, 22, 89, 81), (53, 36, 103, 121), (7, 31, 98, 74), (52, 44, 112, 120), (67, 64, 132, 135), (14, 30, 97, 81), (4, 24, 91, 71), (61, 41, 109, 129), (60, 44, 112, 128), (15, 23, 90, 82), (2, 17, 84, 70), (53, 45, 113, 121), (8, 32, 99, 75), (6, 40, 67, 64, 30, 33), (15, 31, 98, 82), (5, 25, 92, 72), (62, 42, 110, 130), (61, 45, 113, 129), (16, 24, 91, 83), (2, 18, 85, 70), (55, 38, 106, 123), (54, 46, 114, 122), (9, 17, 84, 76), (16, 32, 99, 83), (6, 26, 93, 73), (63, 39, 107, 131), (62, 46, 114, 130), (9, 25, 92, 76), (1, 19, 86, 69), (56, 35, 102, 124), (55, 47, 115, 123), (10, 18, 85, 77), (30, 33, 100, 97), (7, 27, 94, 74), (67, 40, 108, 135), (63, 47, 115, 131), (10, 26, 93, 77), (57, 35, 102, 125), (56, 48, 116, 124), (11, 19, 86, 78), (34, 1, 69, 101), (34, 36, 1), (3, 54, 20), (101, 69, 103), (105, 87, 122), (54, 3, 105, 122), (36, 34, 101, 103), (3, 20, 87, 105), (73, 100, 97, 132, 135, 108)])
me_cube_016.materials.append(mat_material)
me_cube_016.use_remesh_preserve_volume = False
me_cube_016.use_remesh_preserve_attributes = False
me_cube_016.use_mirror_vertex_groups = False
me_cube_016.update()
me_cube_015 = bpy.data.meshes.new('Cube.015')
me_cube_015.from_pydata([(-0.05858, -0.3258, -0.3774), (-0.3154, -0.3258, -0.7491), (0.3809, -0.3258, -0.1827), (0.9968, -0.3258, 0.7023), (0.6365, -0.3258, 0.2729), (0.4951, -0.3258, 0.04654), (0.2934, -0.3258, -0.4113), (-0.195, -0.3258, -0.5607), (0.8043, -0.3258, 0.4927), (0.4346, -0.3258, -0.06794), (0.3338, -0.3258, -0.2973), (-0.2573, -0.3258, -0.6543), (0.8976, -0.3258, 0.599), (0.5624, -0.3258, 0.1603), (0.01562, -0.3258, -0.2884), (-0.1288, -0.3258, -0.4683), (0.7171, -0.3258, 0.3839), (0.4069, -0.3258, -0.1253), (0.3565, -0.3258, -0.24), (-0.2868, -0.3258, -0.7016), (0.9465, -0.3258, 0.6511), (0.5986, -0.3258, 0.2168), (-0.02197, -0.3258, -0.3326), (-0.0942, -0.3258, -0.4226), (0.676, -0.3258, 0.3286), (0.464, -0.3258, -0.01064), (0.3128, -0.3258, -0.3544), (-0.2267, -0.3258, -0.6074), (0.8502, -0.3258, 0.5462), (0.5279, -0.3258, 0.1035), (0.05418, -0.3258, -0.2446), (-0.1624, -0.3258, -0.5143), (0.7599, -0.3258, 0.4386), (0.2756, -0.3258, -0.4679), (-0.4916, -0.3258, -0.641), (-0.3809, -0.3258, -0.1187), (-0.6714, -0.3258, -0.539), (-0.16, -0.3258, 0.3976), (0.4149, -0.3258, 0.602), (0.1247, -0.3258, 0.5122), (-0.4363, -0.3258, 0.2602), (-0.5353, -0.3258, -0.3259), (0.707, -0.3258, 0.6656), (-0.01855, -0.3258, 0.4579), (-0.2994, -0.3258, 0.3317), (-0.6056, -0.3258, -0.4319), (0.8525, -0.3258, 0.6873), (0.2694, -0.3258, 0.5603), (-0.297, -0.3258, -0.01801), (-0.4604, -0.3258, -0.2215), (0.561, -0.3258, 0.6371), (-0.08955, -0.3258, 0.4285), (-0.23, -0.3258, 0.3654), (-0.6391, -0.3258, -0.4853), (0.9248, -0.3258, 0.6957), (0.3421, -0.3258, 0.5819), (-0.3395, -0.3258, -0.06809), (-0.4212, -0.3258, -0.1699), (0.488, -0.3258, 0.6204), (0.05289, -0.3258, 0.4858), (-0.3682, -0.3258, 0.2966), (-0.571, -0.3258, -0.3787), (0.7799, -0.3258, 0.6773), (0.1969, -0.3258, 0.537), (-0.2534, -0.3258, 0.03149), (-0.4984, -0.3258, -0.2735), (0.6341, -0.3258, 0.6522), (-0.5037, -0.3258, 0.2224), (-0.03, 0.331, -0.4527), (-0.2831, 0.331, -0.8313), (0.4527, 0.331, -0.2973), (0.6575, 0.331, 0.207), (0.5397, 0.331, -0.04533), (0.396, 0.331, -0.5451), (-0.1647, 0.331, -0.6391), (0.8058, 0.331, 0.4555), (0.4924, 0.331, -0.1716), (0.4206, 0.331, -0.4219), (-0.226, 0.331, -0.7346), (0.8911, 0.331, 0.577), (0.5947, 0.331, 0.08104), (0.04342, 0.331, -0.3623), (-0.09941, 0.331, -0.5451), (0.7279, 0.331, 0.332), (0.4716, 0.331, -0.2346), (0.4357, 0.331, -0.3598), (-0.2551, 0.331, -0.7828), (0.9364, 0.331, 0.6369), (0.6251, 0.331, 0.1441), (0.006211, 0.331, -0.4072), (-0.06521, 0.331, -0.4987), (0.6917, 0.331, 0.2696), (0.515, 0.331, -0.1085), (0.4074, 0.331, -0.4837), (-0.1959, 0.331, -0.6867), (0.8476, 0.331, 0.5166), (0.5662, 0.331, 0.01787), (0.08162, 0.331, -0.3178), (-0.1326, 0.331, -0.5919), (0.7659, 0.331, 0.394), (0.3863, 0.331, -0.6059), (-0.5231, 0.331, -0.6953), (-0.4647, 0.331, -0.1132), (-0.763, 0.331, -0.5594), (-0.2761, 0.331, 0.4707), (0.9833, 0.331, 0.696), (0.3591, 0.331, 0.6443), (0.04065, 0.331, 0.5724), (-0.5875, 0.331, 0.3406), (-0.6235, 0.331, -0.3329), (0.6749, 0.331, 0.6855), (-0.1182, 0.331, 0.5251), (-0.4327, 0.331, 0.4091), (-0.6957, 0.331, -0.4454), (0.8304, 0.331, 0.6946), (0.1999, 0.331, 0.6121), (-0.3782, 0.331, -0.006588), (-0.5465, 0.331, -0.222), (0.5176, 0.331, 0.6688), (-0.1973, 0.331, 0.4988), (-0.3546, 0.331, 0.4407), (-0.73, 0.331, -0.5022), (0.9072, 0.331, 0.6963), (0.2796, 0.331, 0.6291), (-0.4221, 0.331, -0.05958), (-0.5062, 0.331, -0.1673), (0.4385, 0.331, 0.6575), (-0.03886, 0.331, 0.5497), (-0.5103, 0.331, 0.3757), (-0.6602, 0.331, -0.389), (0.7529, 0.331, 0.691), (0.1203, 0.331, 0.5932), (-0.3332, 0.331, 0.04576), (-0.5856, 0.331, -0.2772), (0.5965, 0.331, 0.6781), (-0.664, 0.331, 0.3038)], [], [(0, 35, 56, 22), (15, 49, 57, 23), (5, 39, 63, 29), (14, 48, 64, 30), (12, 46, 54, 20), (1, 36, 53, 19), (6, 40, 60, 26), (11, 45, 61, 27), (9, 43, 51, 17), (0, 35, 57, 23), (16, 50, 58, 24), (15, 49, 65, 31), (13, 47, 55, 21), (7, 41, 61, 27), (12, 46, 62, 28), (10, 44, 52, 18), (2, 37, 51, 17), (4, 38, 58, 24), (9, 43, 59, 25), (7, 41, 65, 31), (16, 50, 66, 32), (14, 48, 56, 22), (4, 38, 55, 21), (13, 47, 63, 29), (8, 42, 62, 28), (2, 37, 52, 18), (11, 45, 53, 19), (5, 39, 59, 25), (10, 44, 60, 26), (8, 42, 66, 32), (68, 89, 124, 102), (82, 90, 125, 117), (72, 96, 131, 107), (81, 97, 132, 116), (79, 87, 122, 114), (69, 86, 121, 103), (73, 93, 128, 108), (78, 94, 129, 113), (76, 84, 119, 111), (68, 90, 125, 102), (83, 91, 126, 118), (82, 98, 133, 117), (80, 88, 123, 115), (74, 94, 129, 109), (79, 95, 130, 114), (77, 85, 120, 112), (70, 84, 119, 104), (71, 91, 126, 106), (76, 92, 127, 111), (74, 98, 133, 109), (83, 99, 134, 118), (81, 89, 124, 116), (71, 88, 123, 106), (80, 96, 131, 115), (75, 95, 130, 110), (70, 85, 120, 104), (78, 86, 121, 113), (72, 92, 127, 107), (77, 93, 128, 112), (75, 99, 134, 110), (8, 28, 95, 75), (65, 41, 109, 133), (64, 48, 116, 132), (11, 27, 94, 78), (4, 21, 88, 71), (58, 38, 106, 126), (57, 49, 117, 125), (12, 20, 87, 79), (51, 37, 104, 119), (5, 29, 96, 72), (66, 42, 110, 134), (65, 49, 117, 133), (12, 28, 95, 79), (0, 22, 89, 68), (59, 39, 107, 127), (58, 50, 118, 126), (13, 21, 88, 80), (52, 37, 104, 120), (51, 43, 111, 119), (6, 33, 100, 73), (66, 50, 118, 134), (13, 29, 96, 80), (60, 40, 108, 128), (0, 23, 90, 68), (59, 43, 111, 127), (14, 22, 89, 81), (53, 36, 103, 121), (7, 31, 98, 74), (52, 44, 112, 120), (67, 64, 132, 135), (14, 30, 97, 81), (4, 24, 91, 71), (61, 41, 109, 129), (60, 44, 112, 128), (15, 23, 90, 82), (2, 17, 84, 70), (53, 45, 113, 121), (8, 32, 99, 75), (6, 40, 67, 64, 30, 33), (15, 31, 98, 82), (5, 25, 92, 72), (62, 42, 110, 130), (61, 45, 113, 129), (16, 24, 91, 83), (2, 18, 85, 70), (55, 38, 106, 123), (54, 46, 114, 122), (9, 17, 84, 76), (16, 32, 99, 83), (6, 26, 93, 73), (63, 39, 107, 131), (62, 46, 114, 130), (9, 25, 92, 76), (1, 19, 86, 69), (56, 35, 102, 124), (55, 47, 115, 123), (10, 18, 85, 77), (30, 33, 100, 97), (7, 27, 94, 74), (67, 40, 108, 135), (63, 47, 115, 131), (10, 26, 93, 77), (57, 35, 102, 125), (56, 48, 116, 124), (11, 19, 86, 78), (34, 1, 69, 101), (34, 36, 1), (3, 54, 20), (101, 69, 103), (105, 87, 122), (54, 3, 105, 122), (36, 34, 101, 103), (3, 20, 87, 105), (73, 100, 97, 132, 135, 108)])
me_cube_015.materials.append(mat_material)
me_cube_015.use_remesh_preserve_volume = False
me_cube_015.use_remesh_preserve_attributes = False
me_cube_015.use_mirror_vertex_groups = False
me_cube_015.update()
me_cube_014 = bpy.data.meshes.new('Cube.014')
me_cube_014.from_pydata([(-0.05858, -0.3258, -0.3774), (-0.3154, -0.3258, -0.7491), (0.3809, -0.3258, -0.1827), (0.9968, -0.3258, 0.7023), (0.6365, -0.3258, 0.2729), (0.4951, -0.3258, 0.04654), (0.2934, -0.3258, -0.4113), (-0.195, -0.3258, -0.5607), (0.8043, -0.3258, 0.4927), (0.4346, -0.3258, -0.06794), (0.3338, -0.3258, -0.2973), (-0.2573, -0.3258, -0.6543), (0.8976, -0.3258, 0.599), (0.5624, -0.3258, 0.1603), (0.01562, -0.3258, -0.2884), (-0.1288, -0.3258, -0.4683), (0.7171, -0.3258, 0.3839), (0.4069, -0.3258, -0.1253), (0.3565, -0.3258, -0.24), (-0.2868, -0.3258, -0.7016), (0.9465, -0.3258, 0.6511), (0.5986, -0.3258, 0.2168), (-0.02197, -0.3258, -0.3326), (-0.0942, -0.3258, -0.4226), (0.676, -0.3258, 0.3286), (0.464, -0.3258, -0.01064), (0.3128, -0.3258, -0.3544), (-0.2267, -0.3258, -0.6074), (0.8502, -0.3258, 0.5462), (0.5279, -0.3258, 0.1035), (0.05418, -0.3258, -0.2446), (-0.1624, -0.3258, -0.5143), (0.7599, -0.3258, 0.4386), (0.2756, -0.3258, -0.4679), (-0.4916, -0.3258, -0.641), (-0.3809, -0.3258, -0.1187), (-0.6714, -0.3258, -0.539), (-0.16, -0.3258, 0.3976), (0.4149, -0.3258, 0.602), (0.1247, -0.3258, 0.5122), (-0.4363, -0.3258, 0.2602), (-0.5353, -0.3258, -0.3259), (0.707, -0.3258, 0.6656), (-0.01855, -0.3258, 0.4579), (-0.2994, -0.3258, 0.3317), (-0.6056, -0.3258, -0.4319), (0.8525, -0.3258, 0.6873), (0.2694, -0.3258, 0.5603), (-0.297, -0.3258, -0.01801), (-0.4604, -0.3258, -0.2215), (0.561, -0.3258, 0.6371), (-0.08955, -0.3258, 0.4285), (-0.23, -0.3258, 0.3654), (-0.6391, -0.3258, -0.4853), (0.9248, -0.3258, 0.6957), (0.3421, -0.3258, 0.5819), (-0.3395, -0.3258, -0.06809), (-0.4212, -0.3258, -0.1699), (0.488, -0.3258, 0.6204), (0.05289, -0.3258, 0.4858), (-0.3682, -0.3258, 0.2966), (-0.571, -0.3258, -0.3787), (0.7799, -0.3258, 0.6773), (0.1969, -0.3258, 0.537), (-0.2534, -0.3258, 0.03149), (-0.4984, -0.3258, -0.2735), (0.6341, -0.3258, 0.6522), (-0.5037, -0.3258, 0.2224), (-0.03, 0.331, -0.4527), (-0.2831, 0.331, -0.8313), (0.4527, 0.331, -0.2973), (0.6575, 0.331, 0.207), (0.5397, 0.331, -0.04533), (0.396, 0.331, -0.5451), (-0.1647, 0.331, -0.6391), (0.8058, 0.331, 0.4555), (0.4924, 0.331, -0.1716), (0.4206, 0.331, -0.4219), (-0.226, 0.331, -0.7346), (0.8911, 0.331, 0.577), (0.5947, 0.331, 0.08104), (0.04342, 0.331, -0.3623), (-0.09941, 0.331, -0.5451), (0.7279, 0.331, 0.332), (0.4716, 0.331, -0.2346), (0.4357, 0.331, -0.3598), (-0.2551, 0.331, -0.7828), (0.9364, 0.331, 0.6369), (0.6251, 0.331, 0.1441), (0.006211, 0.331, -0.4072), (-0.06521, 0.331, -0.4987), (0.6917, 0.331, 0.2696), (0.515, 0.331, -0.1085), (0.4074, 0.331, -0.4837), (-0.1959, 0.331, -0.6867), (0.8476, 0.331, 0.5166), (0.5662, 0.331, 0.01787), (0.08162, 0.331, -0.3178), (-0.1326, 0.331, -0.5919), (0.7659, 0.331, 0.394), (0.3863, 0.331, -0.6059), (-0.5231, 0.331, -0.6953), (-0.4647, 0.331, -0.1132), (-0.763, 0.331, -0.5594), (-0.2761, 0.331, 0.4707), (0.9833, 0.331, 0.696), (0.3591, 0.331, 0.6443), (0.04065, 0.331, 0.5724), (-0.5875, 0.331, 0.3406), (-0.6235, 0.331, -0.3329), (0.6749, 0.331, 0.6855), (-0.1182, 0.331, 0.5251), (-0.4327, 0.331, 0.4091), (-0.6957, 0.331, -0.4454), (0.8304, 0.331, 0.6946), (0.1999, 0.331, 0.6121), (-0.3782, 0.331, -0.006588), (-0.5465, 0.331, -0.222), (0.5176, 0.331, 0.6688), (-0.1973, 0.331, 0.4988), (-0.3546, 0.331, 0.4407), (-0.73, 0.331, -0.5022), (0.9072, 0.331, 0.6963), (0.2796, 0.331, 0.6291), (-0.4221, 0.331, -0.05958), (-0.5062, 0.331, -0.1673), (0.4385, 0.331, 0.6575), (-0.03886, 0.331, 0.5497), (-0.5103, 0.331, 0.3757), (-0.6602, 0.331, -0.389), (0.7529, 0.331, 0.691), (0.1203, 0.331, 0.5932), (-0.3332, 0.331, 0.04576), (-0.5856, 0.331, -0.2772), (0.5965, 0.331, 0.6781), (-0.664, 0.331, 0.3038)], [], [(0, 35, 56, 22), (15, 49, 57, 23), (5, 39, 63, 29), (14, 48, 64, 30), (12, 46, 54, 20), (1, 36, 53, 19), (6, 40, 60, 26), (11, 45, 61, 27), (9, 43, 51, 17), (0, 35, 57, 23), (16, 50, 58, 24), (15, 49, 65, 31), (13, 47, 55, 21), (7, 41, 61, 27), (12, 46, 62, 28), (10, 44, 52, 18), (2, 37, 51, 17), (4, 38, 58, 24), (9, 43, 59, 25), (7, 41, 65, 31), (16, 50, 66, 32), (14, 48, 56, 22), (4, 38, 55, 21), (13, 47, 63, 29), (8, 42, 62, 28), (2, 37, 52, 18), (11, 45, 53, 19), (5, 39, 59, 25), (10, 44, 60, 26), (8, 42, 66, 32), (68, 89, 124, 102), (82, 90, 125, 117), (72, 96, 131, 107), (81, 97, 132, 116), (79, 87, 122, 114), (69, 86, 121, 103), (73, 93, 128, 108), (78, 94, 129, 113), (76, 84, 119, 111), (68, 90, 125, 102), (83, 91, 126, 118), (82, 98, 133, 117), (80, 88, 123, 115), (74, 94, 129, 109), (79, 95, 130, 114), (77, 85, 120, 112), (70, 84, 119, 104), (71, 91, 126, 106), (76, 92, 127, 111), (74, 98, 133, 109), (83, 99, 134, 118), (81, 89, 124, 116), (71, 88, 123, 106), (80, 96, 131, 115), (75, 95, 130, 110), (70, 85, 120, 104), (78, 86, 121, 113), (72, 92, 127, 107), (77, 93, 128, 112), (75, 99, 134, 110), (8, 28, 95, 75), (65, 41, 109, 133), (64, 48, 116, 132), (11, 27, 94, 78), (4, 21, 88, 71), (58, 38, 106, 126), (57, 49, 117, 125), (12, 20, 87, 79), (51, 37, 104, 119), (5, 29, 96, 72), (66, 42, 110, 134), (65, 49, 117, 133), (12, 28, 95, 79), (0, 22, 89, 68), (59, 39, 107, 127), (58, 50, 118, 126), (13, 21, 88, 80), (52, 37, 104, 120), (51, 43, 111, 119), (6, 33, 100, 73), (66, 50, 118, 134), (13, 29, 96, 80), (60, 40, 108, 128), (0, 23, 90, 68), (59, 43, 111, 127), (14, 22, 89, 81), (53, 36, 103, 121), (7, 31, 98, 74), (52, 44, 112, 120), (67, 64, 132, 135), (14, 30, 97, 81), (4, 24, 91, 71), (61, 41, 109, 129), (60, 44, 112, 128), (15, 23, 90, 82), (2, 17, 84, 70), (53, 45, 113, 121), (8, 32, 99, 75), (6, 40, 67, 64, 30, 33), (15, 31, 98, 82), (5, 25, 92, 72), (62, 42, 110, 130), (61, 45, 113, 129), (16, 24, 91, 83), (2, 18, 85, 70), (55, 38, 106, 123), (54, 46, 114, 122), (9, 17, 84, 76), (16, 32, 99, 83), (6, 26, 93, 73), (63, 39, 107, 131), (62, 46, 114, 130), (9, 25, 92, 76), (1, 19, 86, 69), (56, 35, 102, 124), (55, 47, 115, 123), (10, 18, 85, 77), (30, 33, 100, 97), (7, 27, 94, 74), (67, 40, 108, 135), (63, 47, 115, 131), (10, 26, 93, 77), (57, 35, 102, 125), (56, 48, 116, 124), (11, 19, 86, 78), (34, 1, 69, 101), (34, 36, 1), (3, 54, 20), (101, 69, 103), (105, 87, 122), (54, 3, 105, 122), (36, 34, 101, 103), (3, 20, 87, 105), (73, 100, 97, 132, 135, 108)])
me_cube_014.materials.append(mat_material)
me_cube_014.use_remesh_preserve_volume = False
me_cube_014.use_remesh_preserve_attributes = False
me_cube_014.use_mirror_vertex_groups = False
me_cube_014.update()
me_cube_007 = bpy.data.meshes.new('Cube.007')
me_cube_007.from_pydata([(-0.05858, -0.3258, -0.3774), (-0.3154, -0.3258, -0.7491), (0.3809, -0.3258, -0.1827), (0.9968, -0.3258, 0.7023), (0.6365, -0.3258, 0.2729), (0.4951, -0.3258, 0.04654), (0.2934, -0.3258, -0.4113), (-0.195, -0.3258, -0.5607), (0.8043, -0.3258, 0.4927), (0.4346, -0.3258, -0.06794), (0.3338, -0.3258, -0.2973), (-0.2573, -0.3258, -0.6543), (0.8976, -0.3258, 0.599), (0.5624, -0.3258, 0.1603), (0.01562, -0.3258, -0.2884), (-0.1288, -0.3258, -0.4683), (0.7171, -0.3258, 0.3839), (0.4069, -0.3258, -0.1253), (0.3565, -0.3258, -0.24), (-0.2868, -0.3258, -0.7016), (0.9465, -0.3258, 0.6511), (0.5986, -0.3258, 0.2168), (-0.02197, -0.3258, -0.3326), (-0.0942, -0.3258, -0.4226), (0.676, -0.3258, 0.3286), (0.464, -0.3258, -0.01064), (0.3128, -0.3258, -0.3544), (-0.2267, -0.3258, -0.6074), (0.8502, -0.3258, 0.5462), (0.5279, -0.3258, 0.1035), (0.05418, -0.3258, -0.2446), (-0.1624, -0.3258, -0.5143), (0.7599, -0.3258, 0.4386), (0.2756, -0.3258, -0.4679), (-0.4916, -0.3258, -0.641), (-0.3809, -0.3258, -0.1187), (-0.6714, -0.3258, -0.539), (-0.16, -0.3258, 0.3976), (0.4149, -0.3258, 0.602), (0.1247, -0.3258, 0.5122), (-0.4363, -0.3258, 0.2602), (-0.5353, -0.3258, -0.3259), (0.707, -0.3258, 0.6656), (-0.01855, -0.3258, 0.4579), (-0.2994, -0.3258, 0.3317), (-0.6056, -0.3258, -0.4319), (0.8525, -0.3258, 0.6873), (0.2694, -0.3258, 0.5603), (-0.297, -0.3258, -0.01801), (-0.4604, -0.3258, -0.2215), (0.561, -0.3258, 0.6371), (-0.08955, -0.3258, 0.4285), (-0.23, -0.3258, 0.3654), (-0.6391, -0.3258, -0.4853), (0.9248, -0.3258, 0.6957), (0.3421, -0.3258, 0.5819), (-0.3395, -0.3258, -0.06809), (-0.4212, -0.3258, -0.1699), (0.488, -0.3258, 0.6204), (0.05289, -0.3258, 0.4858), (-0.3682, -0.3258, 0.2966), (-0.571, -0.3258, -0.3787), (0.7799, -0.3258, 0.6773), (0.1969, -0.3258, 0.537), (-0.2534, -0.3258, 0.03149), (-0.4984, -0.3258, -0.2735), (0.6341, -0.3258, 0.6522), (-0.5037, -0.3258, 0.2224), (-0.03, 0.331, -0.4527), (-0.2831, 0.331, -0.8313), (0.4527, 0.331, -0.2973), (0.6575, 0.331, 0.207), (0.5397, 0.331, -0.04533), (0.396, 0.331, -0.5451), (-0.1647, 0.331, -0.6391), (0.8058, 0.331, 0.4555), (0.4924, 0.331, -0.1716), (0.4206, 0.331, -0.4219), (-0.226, 0.331, -0.7346), (0.8911, 0.331, 0.577), (0.5947, 0.331, 0.08104), (0.04342, 0.331, -0.3623), (-0.09941, 0.331, -0.5451), (0.7279, 0.331, 0.332), (0.4716, 0.331, -0.2346), (0.4357, 0.331, -0.3598), (-0.2551, 0.331, -0.7828), (0.9364, 0.331, 0.6369), (0.6251, 0.331, 0.1441), (0.006211, 0.331, -0.4072), (-0.06521, 0.331, -0.4987), (0.6917, 0.331, 0.2696), (0.515, 0.331, -0.1085), (0.4074, 0.331, -0.4837), (-0.1959, 0.331, -0.6867), (0.8476, 0.331, 0.5166), (0.5662, 0.331, 0.01787), (0.08162, 0.331, -0.3178), (-0.1326, 0.331, -0.5919), (0.7659, 0.331, 0.394), (0.3863, 0.331, -0.6059), (-0.5231, 0.331, -0.6953), (-0.4647, 0.331, -0.1132), (-0.763, 0.331, -0.5594), (-0.2761, 0.331, 0.4707), (0.9833, 0.331, 0.696), (0.3591, 0.331, 0.6443), (0.04065, 0.331, 0.5724), (-0.5875, 0.331, 0.3406), (-0.6235, 0.331, -0.3329), (0.6749, 0.331, 0.6855), (-0.1182, 0.331, 0.5251), (-0.4327, 0.331, 0.4091), (-0.6957, 0.331, -0.4454), (0.8304, 0.331, 0.6946), (0.1999, 0.331, 0.6121), (-0.3782, 0.331, -0.006588), (-0.5465, 0.331, -0.222), (0.5176, 0.331, 0.6688), (-0.1973, 0.331, 0.4988), (-0.3546, 0.331, 0.4407), (-0.73, 0.331, -0.5022), (0.9072, 0.331, 0.6963), (0.2796, 0.331, 0.6291), (-0.4221, 0.331, -0.05958), (-0.5062, 0.331, -0.1673), (0.4385, 0.331, 0.6575), (-0.03886, 0.331, 0.5497), (-0.5103, 0.331, 0.3757), (-0.6602, 0.331, -0.389), (0.7529, 0.331, 0.691), (0.1203, 0.331, 0.5932), (-0.3332, 0.331, 0.04576), (-0.5856, 0.331, -0.2772), (0.5965, 0.331, 0.6781), (-0.664, 0.331, 0.3038)], [], [(0, 35, 56, 22), (15, 49, 57, 23), (5, 39, 63, 29), (14, 48, 64, 30), (12, 46, 54, 20), (1, 36, 53, 19), (6, 40, 60, 26), (11, 45, 61, 27), (9, 43, 51, 17), (0, 35, 57, 23), (16, 50, 58, 24), (15, 49, 65, 31), (13, 47, 55, 21), (7, 41, 61, 27), (12, 46, 62, 28), (10, 44, 52, 18), (2, 37, 51, 17), (4, 38, 58, 24), (9, 43, 59, 25), (7, 41, 65, 31), (16, 50, 66, 32), (14, 48, 56, 22), (4, 38, 55, 21), (13, 47, 63, 29), (8, 42, 62, 28), (2, 37, 52, 18), (11, 45, 53, 19), (5, 39, 59, 25), (10, 44, 60, 26), (8, 42, 66, 32), (68, 89, 124, 102), (82, 90, 125, 117), (72, 96, 131, 107), (81, 97, 132, 116), (79, 87, 122, 114), (69, 86, 121, 103), (73, 93, 128, 108), (78, 94, 129, 113), (76, 84, 119, 111), (68, 90, 125, 102), (83, 91, 126, 118), (82, 98, 133, 117), (80, 88, 123, 115), (74, 94, 129, 109), (79, 95, 130, 114), (77, 85, 120, 112), (70, 84, 119, 104), (71, 91, 126, 106), (76, 92, 127, 111), (74, 98, 133, 109), (83, 99, 134, 118), (81, 89, 124, 116), (71, 88, 123, 106), (80, 96, 131, 115), (75, 95, 130, 110), (70, 85, 120, 104), (78, 86, 121, 113), (72, 92, 127, 107), (77, 93, 128, 112), (75, 99, 134, 110), (8, 28, 95, 75), (65, 41, 109, 133), (64, 48, 116, 132), (11, 27, 94, 78), (4, 21, 88, 71), (58, 38, 106, 126), (57, 49, 117, 125), (12, 20, 87, 79), (51, 37, 104, 119), (5, 29, 96, 72), (66, 42, 110, 134), (65, 49, 117, 133), (12, 28, 95, 79), (0, 22, 89, 68), (59, 39, 107, 127), (58, 50, 118, 126), (13, 21, 88, 80), (52, 37, 104, 120), (51, 43, 111, 119), (6, 33, 100, 73), (66, 50, 118, 134), (13, 29, 96, 80), (60, 40, 108, 128), (0, 23, 90, 68), (59, 43, 111, 127), (14, 22, 89, 81), (53, 36, 103, 121), (7, 31, 98, 74), (52, 44, 112, 120), (67, 64, 132, 135), (14, 30, 97, 81), (4, 24, 91, 71), (61, 41, 109, 129), (60, 44, 112, 128), (15, 23, 90, 82), (2, 17, 84, 70), (53, 45, 113, 121), (8, 32, 99, 75), (6, 40, 67, 64, 30, 33), (15, 31, 98, 82), (5, 25, 92, 72), (62, 42, 110, 130), (61, 45, 113, 129), (16, 24, 91, 83), (2, 18, 85, 70), (55, 38, 106, 123), (54, 46, 114, 122), (9, 17, 84, 76), (16, 32, 99, 83), (6, 26, 93, 73), (63, 39, 107, 131), (62, 46, 114, 130), (9, 25, 92, 76), (1, 19, 86, 69), (56, 35, 102, 124), (55, 47, 115, 123), (10, 18, 85, 77), (30, 33, 100, 97), (7, 27, 94, 74), (67, 40, 108, 135), (63, 47, 115, 131), (10, 26, 93, 77), (57, 35, 102, 125), (56, 48, 116, 124), (11, 19, 86, 78), (34, 1, 69, 101), (34, 36, 1), (3, 54, 20), (101, 69, 103), (105, 87, 122), (54, 3, 105, 122), (36, 34, 101, 103), (3, 20, 87, 105), (73, 100, 97, 132, 135, 108)])
me_cube_007.materials.append(mat_material)
me_cube_007.use_remesh_preserve_volume = False
me_cube_007.use_remesh_preserve_attributes = False
me_cube_007.use_mirror_vertex_groups = False
me_cube_007.update()
me_cube_006 = bpy.data.meshes.new('Cube.006')
me_cube_006.from_pydata([(-0.05858, -0.3258, -0.3774), (-0.3154, -0.3258, -0.7491), (0.3809, -0.3258, -0.1827), (0.9968, -0.3258, 0.7023), (0.6365, -0.3258, 0.2729), (0.4951, -0.3258, 0.04654), (0.2934, -0.3258, -0.4113), (-0.195, -0.3258, -0.5607), (0.8043, -0.3258, 0.4927), (0.4346, -0.3258, -0.06794), (0.3338, -0.3258, -0.2973), (-0.2573, -0.3258, -0.6543), (0.8976, -0.3258, 0.599), (0.5624, -0.3258, 0.1603), (0.01562, -0.3258, -0.2884), (-0.1288, -0.3258, -0.4683), (0.7171, -0.3258, 0.3839), (0.4069, -0.3258, -0.1253), (0.3565, -0.3258, -0.24), (-0.2868, -0.3258, -0.7016), (0.9465, -0.3258, 0.6511), (0.5986, -0.3258, 0.2168), (-0.02197, -0.3258, -0.3326), (-0.0942, -0.3258, -0.4226), (0.676, -0.3258, 0.3286), (0.464, -0.3258, -0.01064), (0.3128, -0.3258, -0.3544), (-0.2267, -0.3258, -0.6074), (0.8502, -0.3258, 0.5462), (0.5279, -0.3258, 0.1035), (0.05418, -0.3258, -0.2446), (-0.1624, -0.3258, -0.5143), (0.7599, -0.3258, 0.4386), (0.2756, -0.3258, -0.4679), (-0.4916, -0.3258, -0.641), (-0.3809, -0.3258, -0.1187), (-0.6714, -0.3258, -0.539), (-0.16, -0.3258, 0.3976), (0.4149, -0.3258, 0.602), (0.1247, -0.3258, 0.5122), (-0.4363, -0.3258, 0.2602), (-0.5353, -0.3258, -0.3259), (0.707, -0.3258, 0.6656), (-0.01855, -0.3258, 0.4579), (-0.2994, -0.3258, 0.3317), (-0.6056, -0.3258, -0.4319), (0.8525, -0.3258, 0.6873), (0.2694, -0.3258, 0.5603), (-0.297, -0.3258, -0.01801), (-0.4604, -0.3258, -0.2215), (0.561, -0.3258, 0.6371), (-0.08955, -0.3258, 0.4285), (-0.23, -0.3258, 0.3654), (-0.6391, -0.3258, -0.4853), (0.9248, -0.3258, 0.6957), (0.3421, -0.3258, 0.5819), (-0.3395, -0.3258, -0.06809), (-0.4212, -0.3258, -0.1699), (0.488, -0.3258, 0.6204), (0.05289, -0.3258, 0.4858), (-0.3682, -0.3258, 0.2966), (-0.571, -0.3258, -0.3787), (0.7799, -0.3258, 0.6773), (0.1969, -0.3258, 0.537), (-0.2534, -0.3258, 0.03149), (-0.4984, -0.3258, -0.2735), (0.6341, -0.3258, 0.6522), (-0.5037, -0.3258, 0.2224), (-0.03, 0.331, -0.4527), (-0.2831, 0.331, -0.8313), (0.4527, 0.331, -0.2973), (0.6575, 0.331, 0.207), (0.5397, 0.331, -0.04533), (0.396, 0.331, -0.5451), (-0.1647, 0.331, -0.6391), (0.8058, 0.331, 0.4555), (0.4924, 0.331, -0.1716), (0.4206, 0.331, -0.4219), (-0.226, 0.331, -0.7346), (0.8911, 0.331, 0.577), (0.5947, 0.331, 0.08104), (0.04342, 0.331, -0.3623), (-0.09941, 0.331, -0.5451), (0.7279, 0.331, 0.332), (0.4716, 0.331, -0.2346), (0.4357, 0.331, -0.3598), (-0.2551, 0.331, -0.7828), (0.9364, 0.331, 0.6369), (0.6251, 0.331, 0.1441), (0.006211, 0.331, -0.4072), (-0.06521, 0.331, -0.4987), (0.6917, 0.331, 0.2696), (0.515, 0.331, -0.1085), (0.4074, 0.331, -0.4837), (-0.1959, 0.331, -0.6867), (0.8476, 0.331, 0.5166), (0.5662, 0.331, 0.01787), (0.08162, 0.331, -0.3178), (-0.1326, 0.331, -0.5919), (0.7659, 0.331, 0.394), (0.3863, 0.331, -0.6059), (-0.5231, 0.331, -0.6953), (-0.4647, 0.331, -0.1132), (-0.763, 0.331, -0.5594), (-0.2761, 0.331, 0.4707), (0.9833, 0.331, 0.696), (0.3591, 0.331, 0.6443), (0.04065, 0.331, 0.5724), (-0.5875, 0.331, 0.3406), (-0.6235, 0.331, -0.3329), (0.6749, 0.331, 0.6855), (-0.1182, 0.331, 0.5251), (-0.4327, 0.331, 0.4091), (-0.6957, 0.331, -0.4454), (0.8304, 0.331, 0.6946), (0.1999, 0.331, 0.6121), (-0.3782, 0.331, -0.006588), (-0.5465, 0.331, -0.222), (0.5176, 0.331, 0.6688), (-0.1973, 0.331, 0.4988), (-0.3546, 0.331, 0.4407), (-0.73, 0.331, -0.5022), (0.9072, 0.331, 0.6963), (0.2796, 0.331, 0.6291), (-0.4221, 0.331, -0.05958), (-0.5062, 0.331, -0.1673), (0.4385, 0.331, 0.6575), (-0.03886, 0.331, 0.5497), (-0.5103, 0.331, 0.3757), (-0.6602, 0.331, -0.389), (0.7529, 0.331, 0.691), (0.1203, 0.331, 0.5932), (-0.3332, 0.331, 0.04576), (-0.5856, 0.331, -0.2772), (0.5965, 0.331, 0.6781), (-0.664, 0.331, 0.3038)], [], [(0, 35, 56, 22), (15, 49, 57, 23), (5, 39, 63, 29), (14, 48, 64, 30), (12, 46, 54, 20), (1, 36, 53, 19), (6, 40, 60, 26), (11, 45, 61, 27), (9, 43, 51, 17), (0, 35, 57, 23), (16, 50, 58, 24), (15, 49, 65, 31), (13, 47, 55, 21), (7, 41, 61, 27), (12, 46, 62, 28), (10, 44, 52, 18), (2, 37, 51, 17), (4, 38, 58, 24), (9, 43, 59, 25), (7, 41, 65, 31), (16, 50, 66, 32), (14, 48, 56, 22), (4, 38, 55, 21), (13, 47, 63, 29), (8, 42, 62, 28), (2, 37, 52, 18), (11, 45, 53, 19), (5, 39, 59, 25), (10, 44, 60, 26), (8, 42, 66, 32), (68, 89, 124, 102), (82, 90, 125, 117), (72, 96, 131, 107), (81, 97, 132, 116), (79, 87, 122, 114), (69, 86, 121, 103), (73, 93, 128, 108), (78, 94, 129, 113), (76, 84, 119, 111), (68, 90, 125, 102), (83, 91, 126, 118), (82, 98, 133, 117), (80, 88, 123, 115), (74, 94, 129, 109), (79, 95, 130, 114), (77, 85, 120, 112), (70, 84, 119, 104), (71, 91, 126, 106), (76, 92, 127, 111), (74, 98, 133, 109), (83, 99, 134, 118), (81, 89, 124, 116), (71, 88, 123, 106), (80, 96, 131, 115), (75, 95, 130, 110), (70, 85, 120, 104), (78, 86, 121, 113), (72, 92, 127, 107), (77, 93, 128, 112), (75, 99, 134, 110), (8, 28, 95, 75), (65, 41, 109, 133), (64, 48, 116, 132), (11, 27, 94, 78), (4, 21, 88, 71), (58, 38, 106, 126), (57, 49, 117, 125), (12, 20, 87, 79), (51, 37, 104, 119), (5, 29, 96, 72), (66, 42, 110, 134), (65, 49, 117, 133), (12, 28, 95, 79), (0, 22, 89, 68), (59, 39, 107, 127), (58, 50, 118, 126), (13, 21, 88, 80), (52, 37, 104, 120), (51, 43, 111, 119), (6, 33, 100, 73), (66, 50, 118, 134), (13, 29, 96, 80), (60, 40, 108, 128), (0, 23, 90, 68), (59, 43, 111, 127), (14, 22, 89, 81), (53, 36, 103, 121), (7, 31, 98, 74), (52, 44, 112, 120), (67, 64, 132, 135), (14, 30, 97, 81), (4, 24, 91, 71), (61, 41, 109, 129), (60, 44, 112, 128), (15, 23, 90, 82), (2, 17, 84, 70), (53, 45, 113, 121), (8, 32, 99, 75), (6, 40, 67, 64, 30, 33), (15, 31, 98, 82), (5, 25, 92, 72), (62, 42, 110, 130), (61, 45, 113, 129), (16, 24, 91, 83), (2, 18, 85, 70), (55, 38, 106, 123), (54, 46, 114, 122), (9, 17, 84, 76), (16, 32, 99, 83), (6, 26, 93, 73), (63, 39, 107, 131), (62, 46, 114, 130), (9, 25, 92, 76), (1, 19, 86, 69), (56, 35, 102, 124), (55, 47, 115, 123), (10, 18, 85, 77), (30, 33, 100, 97), (7, 27, 94, 74), (67, 40, 108, 135), (63, 47, 115, 131), (10, 26, 93, 77), (57, 35, 102, 125), (56, 48, 116, 124), (11, 19, 86, 78), (34, 1, 69, 101), (34, 36, 1), (3, 54, 20), (101, 69, 103), (105, 87, 122), (54, 3, 105, 122), (36, 34, 101, 103), (3, 20, 87, 105), (73, 100, 97, 132, 135, 108)])
me_cube_006.materials.append(mat_material)
me_cube_006.use_remesh_preserve_volume = False
me_cube_006.use_remesh_preserve_attributes = False
me_cube_006.use_mirror_vertex_groups = False
me_cube_006.update()
me_cube_013 = bpy.data.meshes.new('Cube.013')
me_cube_013.from_pydata([(-0.05858, -0.3258, -0.3774), (-0.3154, -0.3258, -0.7491), (0.3809, -0.3258, -0.1827), (0.9968, -0.3258, 0.7023), (0.6365, -0.3258, 0.2729), (0.4951, -0.3258, 0.04654), (0.2934, -0.3258, -0.4113), (-0.195, -0.3258, -0.5607), (0.8043, -0.3258, 0.4927), (0.4346, -0.3258, -0.06794), (0.3338, -0.3258, -0.2973), (-0.2573, -0.3258, -0.6543), (0.8976, -0.3258, 0.599), (0.5624, -0.3258, 0.1603), (0.01562, -0.3258, -0.2884), (-0.1288, -0.3258, -0.4683), (0.7171, -0.3258, 0.3839), (0.4069, -0.3258, -0.1253), (0.3565, -0.3258, -0.24), (-0.2868, -0.3258, -0.7016), (0.9465, -0.3258, 0.6511), (0.5986, -0.3258, 0.2168), (-0.02197, -0.3258, -0.3326), (-0.0942, -0.3258, -0.4226), (0.676, -0.3258, 0.3286), (0.464, -0.3258, -0.01064), (0.3128, -0.3258, -0.3544), (-0.2267, -0.3258, -0.6074), (0.8502, -0.3258, 0.5462), (0.5279, -0.3258, 0.1035), (0.05418, -0.3258, -0.2446), (-0.1624, -0.3258, -0.5143), (0.7599, -0.3258, 0.4386), (0.2756, -0.3258, -0.4679), (-0.4916, -0.3258, -0.641), (-0.3809, -0.3258, -0.1187), (-0.6714, -0.3258, -0.539), (-0.16, -0.3258, 0.3976), (0.4149, -0.3258, 0.602), (0.1247, -0.3258, 0.5122), (-0.4363, -0.3258, 0.2602), (-0.5353, -0.3258, -0.3259), (0.707, -0.3258, 0.6656), (-0.01855, -0.3258, 0.4579), (-0.2994, -0.3258, 0.3317), (-0.6056, -0.3258, -0.4319), (0.8525, -0.3258, 0.6873), (0.2694, -0.3258, 0.5603), (-0.297, -0.3258, -0.01801), (-0.4604, -0.3258, -0.2215), (0.561, -0.3258, 0.6371), (-0.08955, -0.3258, 0.4285), (-0.23, -0.3258, 0.3654), (-0.6391, -0.3258, -0.4853), (0.9248, -0.3258, 0.6957), (0.3421, -0.3258, 0.5819), (-0.3395, -0.3258, -0.06809), (-0.4212, -0.3258, -0.1699), (0.488, -0.3258, 0.6204), (0.05289, -0.3258, 0.4858), (-0.3682, -0.3258, 0.2966), (-0.571, -0.3258, -0.3787), (0.7799, -0.3258, 0.6773), (0.1969, -0.3258, 0.537), (-0.2534, -0.3258, 0.03149), (-0.4984, -0.3258, -0.2735), (0.6341, -0.3258, 0.6522), (-0.5037, -0.3258, 0.2224), (-0.03, 0.331, -0.4527), (-0.2831, 0.331, -0.8313), (0.4527, 0.331, -0.2973), (0.6575, 0.331, 0.207), (0.5397, 0.331, -0.04533), (0.396, 0.331, -0.5451), (-0.1647, 0.331, -0.6391), (0.8058, 0.331, 0.4555), (0.4924, 0.331, -0.1716), (0.4206, 0.331, -0.4219), (-0.226, 0.331, -0.7346), (0.8911, 0.331, 0.577), (0.5947, 0.331, 0.08104), (0.04342, 0.331, -0.3623), (-0.09941, 0.331, -0.5451), (0.7279, 0.331, 0.332), (0.4716, 0.331, -0.2346), (0.4357, 0.331, -0.3598), (-0.2551, 0.331, -0.7828), (0.9364, 0.331, 0.6369), (0.6251, 0.331, 0.1441), (0.006211, 0.331, -0.4072), (-0.06521, 0.331, -0.4987), (0.6917, 0.331, 0.2696), (0.515, 0.331, -0.1085), (0.4074, 0.331, -0.4837), (-0.1959, 0.331, -0.6867), (0.8476, 0.331, 0.5166), (0.5662, 0.331, 0.01787), (0.08162, 0.331, -0.3178), (-0.1326, 0.331, -0.5919), (0.7659, 0.331, 0.394), (0.3863, 0.331, -0.6059), (-0.5231, 0.331, -0.6953), (-0.4647, 0.331, -0.1132), (-0.763, 0.331, -0.5594), (-0.2761, 0.331, 0.4707), (0.9833, 0.331, 0.696), (0.3591, 0.331, 0.6443), (0.04065, 0.331, 0.5724), (-0.5875, 0.331, 0.3406), (-0.6235, 0.331, -0.3329), (0.6749, 0.331, 0.6855), (-0.1182, 0.331, 0.5251), (-0.4327, 0.331, 0.4091), (-0.6957, 0.331, -0.4454), (0.8304, 0.331, 0.6946), (0.1999, 0.331, 0.6121), (-0.3782, 0.331, -0.006588), (-0.5465, 0.331, -0.222), (0.5176, 0.331, 0.6688), (-0.1973, 0.331, 0.4988), (-0.3546, 0.331, 0.4407), (-0.73, 0.331, -0.5022), (0.9072, 0.331, 0.6963), (0.2796, 0.331, 0.6291), (-0.4221, 0.331, -0.05958), (-0.5062, 0.331, -0.1673), (0.4385, 0.331, 0.6575), (-0.03886, 0.331, 0.5497), (-0.5103, 0.331, 0.3757), (-0.6602, 0.331, -0.389), (0.7529, 0.331, 0.691), (0.1203, 0.331, 0.5932), (-0.3332, 0.331, 0.04576), (-0.5856, 0.331, -0.2772), (0.5965, 0.331, 0.6781), (-0.664, 0.331, 0.3038)], [], [(0, 35, 56, 22), (15, 49, 57, 23), (5, 39, 63, 29), (14, 48, 64, 30), (12, 46, 54, 20), (1, 36, 53, 19), (6, 40, 60, 26), (11, 45, 61, 27), (9, 43, 51, 17), (0, 35, 57, 23), (16, 50, 58, 24), (15, 49, 65, 31), (13, 47, 55, 21), (7, 41, 61, 27), (12, 46, 62, 28), (10, 44, 52, 18), (2, 37, 51, 17), (4, 38, 58, 24), (9, 43, 59, 25), (7, 41, 65, 31), (16, 50, 66, 32), (14, 48, 56, 22), (4, 38, 55, 21), (13, 47, 63, 29), (8, 42, 62, 28), (2, 37, 52, 18), (11, 45, 53, 19), (5, 39, 59, 25), (10, 44, 60, 26), (8, 42, 66, 32), (68, 89, 124, 102), (82, 90, 125, 117), (72, 96, 131, 107), (81, 97, 132, 116), (79, 87, 122, 114), (69, 86, 121, 103), (73, 93, 128, 108), (78, 94, 129, 113), (76, 84, 119, 111), (68, 90, 125, 102), (83, 91, 126, 118), (82, 98, 133, 117), (80, 88, 123, 115), (74, 94, 129, 109), (79, 95, 130, 114), (77, 85, 120, 112), (70, 84, 119, 104), (71, 91, 126, 106), (76, 92, 127, 111), (74, 98, 133, 109), (83, 99, 134, 118), (81, 89, 124, 116), (71, 88, 123, 106), (80, 96, 131, 115), (75, 95, 130, 110), (70, 85, 120, 104), (78, 86, 121, 113), (72, 92, 127, 107), (77, 93, 128, 112), (75, 99, 134, 110), (8, 28, 95, 75), (65, 41, 109, 133), (64, 48, 116, 132), (11, 27, 94, 78), (4, 21, 88, 71), (58, 38, 106, 126), (57, 49, 117, 125), (12, 20, 87, 79), (51, 37, 104, 119), (5, 29, 96, 72), (66, 42, 110, 134), (65, 49, 117, 133), (12, 28, 95, 79), (0, 22, 89, 68), (59, 39, 107, 127), (58, 50, 118, 126), (13, 21, 88, 80), (52, 37, 104, 120), (51, 43, 111, 119), (6, 33, 100, 73), (66, 50, 118, 134), (13, 29, 96, 80), (60, 40, 108, 128), (0, 23, 90, 68), (59, 43, 111, 127), (14, 22, 89, 81), (53, 36, 103, 121), (7, 31, 98, 74), (52, 44, 112, 120), (67, 64, 132, 135), (14, 30, 97, 81), (4, 24, 91, 71), (61, 41, 109, 129), (60, 44, 112, 128), (15, 23, 90, 82), (2, 17, 84, 70), (53, 45, 113, 121), (8, 32, 99, 75), (6, 40, 67, 64, 30, 33), (15, 31, 98, 82), (5, 25, 92, 72), (62, 42, 110, 130), (61, 45, 113, 129), (16, 24, 91, 83), (2, 18, 85, 70), (55, 38, 106, 123), (54, 46, 114, 122), (9, 17, 84, 76), (16, 32, 99, 83), (6, 26, 93, 73), (63, 39, 107, 131), (62, 46, 114, 130), (9, 25, 92, 76), (1, 19, 86, 69), (56, 35, 102, 124), (55, 47, 115, 123), (10, 18, 85, 77), (30, 33, 100, 97), (7, 27, 94, 74), (67, 40, 108, 135), (63, 47, 115, 131), (10, 26, 93, 77), (57, 35, 102, 125), (56, 48, 116, 124), (11, 19, 86, 78), (34, 1, 69, 101), (34, 36, 1), (3, 54, 20), (101, 69, 103), (105, 87, 122), (54, 3, 105, 122), (36, 34, 101, 103), (3, 20, 87, 105), (73, 100, 97, 132, 135, 108)])
me_cube_013.materials.append(mat_material)
me_cube_013.use_remesh_preserve_volume = False
me_cube_013.use_remesh_preserve_attributes = False
me_cube_013.use_mirror_vertex_groups = False
me_cube_013.update()

# ---- objects
ob_sphere_001 = bpy.data.objects.new('Sphere.001', me_sphere_002)
ob_cube_004 = bpy.data.objects.new('Cube.004', me_cube_016)
ob_cube_003 = bpy.data.objects.new('Cube.003', me_cube_015)
ob_cube_002 = bpy.data.objects.new('Cube.002', me_cube_014)
ob_cube_001 = bpy.data.objects.new('Cube.001', me_cube_007)
ob_cube_000 = bpy.data.objects.new('Cube.000', me_cube_006)
ob_cube_006 = bpy.data.objects.new('Cube.006', me_cube_013)
ob_lamp = bpy.data.objects.new('Lamp', light_lamp)
ob_camera = bpy.data.objects.new('Camera', cam_camera)

# ---- transforms, parenting, visibility, modifiers, constraints
ob_sphere_001.location = (0.0, 0.0, 0.0)
ob_sphere_001.rotation_euler = (1.571, 6.283, -3.258e-07)
ob_sphere_001.scale = (1.0, 1.0, 0.2)
ob_sphere_001.lock_rotations_4d = False
ob_sphere_001.empty_display_type = 'ARROWS'
ob_sphere_001.lineart.crease_threshold = 0.0
_vg = ob_sphere_001.vertex_groups.new(name='backface')
_vg = ob_sphere_001.vertex_groups.new(name='frontface')
ob_cube_004.parent = ob_sphere_001
ob_cube_004.matrix_parent_inverse = Matrix(((1.0, -3.258e-07, -1.748e-07, 0.0), (1.748e-07, -2.821e-07, 1.0, 0.0), (-1.629e-06, -5.0, -1.411e-06, 0.0), (0.0, 0.0, 0.0, 1.0)))
ob_cube_004.location = (0.516, -0.2699, -0.1983)
ob_cube_004.rotation_euler = (-6.362, 2.907, -6.169)
ob_cube_004.scale = (0.2629, 0.1229, 0.2629)
ob_cube_004.lineart.crease_threshold = 0.0
ob_cube_003.parent = ob_sphere_001
ob_cube_003.matrix_parent_inverse = Matrix(((1.0, -3.258e-07, -1.748e-07, 0.0), (1.748e-07, -2.821e-07, 1.0, 0.0), (-1.629e-06, -5.0, -1.411e-06, 0.0), (0.0, 0.0, 0.0, 1.0)))
ob_cube_003.location = (-0.516, -0.2699, 0.1983)
ob_cube_003.rotation_euler = (-3.22, 3.376, 3.027)
ob_cube_003.scale = (0.2629, 0.1229, 0.2629)
ob_cube_003.lineart.crease_threshold = 0.0
ob_cube_002.parent = ob_sphere_001
ob_cube_002.matrix_parent_inverse = Matrix(((1.0, -3.258e-07, -1.748e-07, 0.0), (1.748e-07, -2.821e-07, 1.0, 0.0), (-1.629e-06, -5.0, -1.411e-06, 0.0), (0.0, 0.0, 0.0, 1.0)))
ob_cube_002.location = (-0.4297, -0.2699, -0.3478)
ob_cube_002.rotation_euler = (-2.887, 4.405, 2.766)
ob_cube_002.scale = (0.2629, 0.1229, 0.2629)
ob_cube_002.lineart.crease_threshold = 0.0
ob_cube_001.parent = ob_sphere_001
ob_cube_001.matrix_parent_inverse = Matrix(((1.0, -3.258e-07, -1.748e-07, 0.0), (1.748e-07, -2.821e-07, 1.0, 0.0), (-1.629e-06, -5.0, -1.411e-06, 0.0), (0.0, 0.0, 0.0, 1.0)))
ob_cube_001.location = (0.4297, -0.2699, 0.3478)
ob_cube_001.rotation_euler = (-6.029, 1.878, -5.907)
ob_cube_001.scale = (0.2629, 0.1229, 0.2629)
ob_cube_001.lineart.crease_threshold = 0.0
ob_cube_000.parent = ob_sphere_001
ob_cube_000.matrix_parent_inverse = Matrix(((1.0, -3.258e-07, -1.748e-07, 0.0), (1.748e-07, -2.821e-07, 1.0, 0.0), (-1.629e-06, -5.0, -1.411e-06, 0.0), (0.0, 0.0, 0.0, 1.0)))
ob_cube_000.location = (-0.08632, -0.2699, 0.546)
ob_cube_000.rotation_euler = (-3.363, 2.337, -3.303)
ob_cube_000.scale = (0.2629, 0.1229, 0.2629)
ob_cube_000.lineart.crease_threshold = 0.0
ob_cube_006.parent = ob_sphere_001
ob_cube_006.matrix_parent_inverse = Matrix(((1.0, -3.258e-07, -1.748e-07, 0.0), (1.748e-07, -2.821e-07, 1.0, 0.0), (-1.629e-06, -5.0, -1.411e-06, 0.0), (0.0, 0.0, 0.0, 1.0)))
ob_cube_006.location = (0.08632, -0.2699, -0.546)
ob_cube_006.rotation_euler = (-0.2217, 3.946, 0.161)
ob_cube_006.scale = (0.2629, 0.1229, 0.2629)
ob_cube_006.lineart.crease_threshold = 0.0
ob_lamp.location = (-4.292, -6.315, 6.683)
ob_lamp.rotation_euler = (0.565, 1.189e-16, -0.6005)
ob_lamp.lock_rotations_4d = False
ob_lamp.empty_display_type = 'ARROWS'
ob_lamp.lineart.crease_threshold = 0.0
ob_camera.location = (0.0, -2.511, 0.0)
ob_camera.rotation_euler = (1.571, 2.22e-16, 2.22e-16)
ob_camera.lock_rotations_4d = False
ob_camera.empty_display_type = 'ARROWS'
ob_camera.lineart.crease_threshold = 0.0

# ---- collection membership
col_collection_1.objects.link(ob_sphere_001)
col_collection_1.objects.link(ob_cube_004)
col_collection_1.objects.link(ob_cube_003)
col_collection_1.objects.link(ob_cube_002)
col_collection_1.objects.link(ob_cube_001)
col_collection_1.objects.link(ob_cube_000)
col_collection_1.objects.link(ob_cube_006)
col_collection_1.objects.link(ob_lamp)
col_collection_1.objects.link(ob_camera)

# ---- scene / render settings (as saved in the file)
scene.camera = ob_camera
scene.frame_start = 0; scene.frame_end = 46; scene.frame_set(0)
scene.render.engine = 'BLENDER_EEVEE_NEXT'
scene.render.image_settings.compression = 90
scene.render.resolution_x = 64
scene.render.resolution_y = 64
scene.render.pixel_aspect_x = 100.0
scene.render.pixel_aspect_y = 100.0
scene.render.fps = 25
scene.render.dither_intensity = 0.0
scene.render.film_transparent = True
scene.render.use_compositing = False
scene.render.use_sequencer = False
scene.render.bake_margin = 2
scene.render.bake_bias = 0.0
scene.render.use_stamp_time = False
scene.render.use_stamp_date = False
scene.render.use_stamp_frame = False
scene.render.use_stamp_camera = False
scene.render.use_stamp_scene = False
scene.render.use_stamp_filename = False
scene.render.use_stamp_render_time = False
scene.render.stamp_font_size = 0
scene.cycles.use_denoising = False
scene.cycles.samples = 10
scene.cycles.sampling_pattern = 'TABULATED_SOBOL'
scene.cycles.light_sampling_threshold = 0.0
scene.cycles.use_adaptive_sampling = False
scene.cycles.use_light_tree = False
scene.cycles.blur_glossy = 0.0
scene.cycles.volume_bounces = 1
scene.cycles.pixel_filter_type = 'GAUSSIAN'
scene.cycles.sample_clamp_indirect = 0.0
scene.view_settings.view_transform = 'Standard'
bpy.context.view_layer.update()
